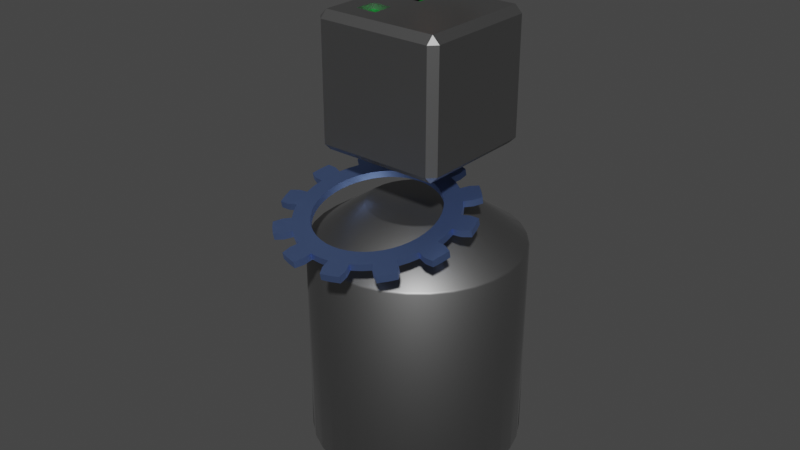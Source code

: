 # Source: bot1.blend  (saved by Blender 2.93.20; exported with 4.5.12 LTS)
import bpy
from mathutils import Matrix  # noqa: F401  (used for matrix-valued properties, if any)

bpy.ops.wm.read_factory_settings(use_empty=True)
scene = bpy.context.scene
scene.name = 'Scene'

# ---- collections
col_collection = bpy.data.collections.new('Collection'); scene.collection.children.link(col_collection)

# ---- materials (node trees are filled in below, after node groups)
mat_body = bpy.data.materials.new('Body')
mat_body.use_transparent_shadow = False
mat_button = bpy.data.materials.new('Button')
mat_button.use_transparent_shadow = False
mat_gear2 = bpy.data.materials.new('Gear2')
mat_gear2.use_transparent_shadow = False
mat_gear1 = bpy.data.materials.new('Gear1')
mat_gear1.use_transparent_shadow = False
mat_accents = bpy.data.materials.new('Accents')
mat_accents.use_transparent_shadow = False
mat_black = bpy.data.materials.new('Black')
mat_black.alpha_threshold = 0.0
mat_black.use_transparent_shadow = False
mat_black.line_color = (0.0, 0.0, 0.0, 1.0)

# ---- node groups
ng_auto_smooth = bpy.data.node_groups.new('Auto Smooth', 'GeometryNodeTree')
_s = ng_auto_smooth.interface.new_socket(name='Geometry', in_out='OUTPUT', socket_type='NodeSocketGeometry')
_s = ng_auto_smooth.interface.new_socket(name='Geometry', in_out='INPUT', socket_type='NodeSocketGeometry')
_s = ng_auto_smooth.interface.new_socket(name='Angle', in_out='INPUT', socket_type='NodeSocketFloat')
_s.subtype = 'ANGLE'
_s.min_value = 0.0
_s.max_value = 3.142
ng_auto_smooth.is_modifier = True
_N = ng_auto_smooth.nodes; _L = ng_auto_smooth.links
n0 = _N.new('NodeGroupOutput'); n0.name = 'Group Output'; n0.location = (480, -100)
n1 = _N.new('NodeGroupInput'); n1.name = 'Group Input'; n1.location = (-420, -300)
n2 = _N.new('NodeGroupInput'); n2.name = 'Group Input.001'; n2.location = (-60, -100)
n3 = _N.new('GeometryNodeSetShadeSmooth'); n3.name = 'Set Shade Smooth'; n3.location = (120, -100)
n3.domain = 'EDGE'
n4 = _N.new('GeometryNodeSetShadeSmooth'); n4.name = 'Set Shade Smooth.001'; n4.location = (300, -100)
n5 = _N.new('GeometryNodeInputMeshEdgeAngle'); n5.name = 'Edge Angle'; n5.location = (-420, -220)
n6 = _N.new('GeometryNodeInputEdgeSmooth'); n6.name = 'Is Edge Smooth'; n6.location = (-60, -160)
n7 = _N.new('GeometryNodeInputShadeSmooth'); n7.name = 'Is Face Smooth'; n7.location = (-240, -340)
n8 = _N.new('FunctionNodeBooleanMath'); n8.name = 'Boolean Math'; n8.location = (-60, -220)
n9 = _N.new('FunctionNodeCompare'); n9.name = 'Compare'; n9.location = (-240, -180)
n9.operation = 'LESS_EQUAL'
_L.new(n5.outputs[0], n9.inputs[0])
_L.new(n4.outputs[0], n0.inputs[0])
_L.new(n1.outputs[1], n9.inputs[1])
_L.new(n9.outputs[0], n8.inputs[0])
_L.new(n7.outputs[0], n8.inputs[1])
_L.new(n2.outputs[0], n3.inputs[0])
_L.new(n6.outputs[0], n3.inputs[1])
_L.new(n3.outputs[0], n4.inputs[0])
_L.new(n8.outputs[0], n3.inputs[2])
n0.is_active_output = True

# ---- material node trees
mat_body.use_nodes = True; mat_body.node_tree.nodes.clear()
_N = mat_body.node_tree.nodes; _L = mat_body.node_tree.links
n0 = _N.new('ShaderNodeBsdfPrincipled'); n0.name = 'Principled BSDF'; n0.location = (10, 300)
n0.distribution = 'GGX'
n0.subsurface_method = 'BURLEY'
n0.inputs[0].default_value = (0.2957, 0.2957, 0.2957, 1.0)
n0.inputs[1].default_value = 1.0
n0.inputs[3].default_value = 1.45
n0.inputs[27].default_value = (0.0, 0.0, 0.0, 1.0)
n0.inputs[28].default_value = 1.0
n1 = _N.new('ShaderNodeOutputMaterial'); n1.name = 'Material Output'; n1.location = (300, 300)
_L.new(n0.outputs[0], n1.inputs[0])
n1.is_active_output = True
mat_button.use_nodes = True; mat_button.node_tree.nodes.clear()
_N = mat_button.node_tree.nodes; _L = mat_button.node_tree.links
n0 = _N.new('ShaderNodeBsdfPrincipled'); n0.name = 'Principled BSDF'; n0.location = (10, 300)
n0.distribution = 'GGX'
n0.subsurface_method = 'BURLEY'
n0.inputs[0].default_value = (0.214, 0.214, 0.214, 1.0)
n0.inputs[1].default_value = 1.0
n0.inputs[3].default_value = 1.45
n0.inputs[27].default_value = (0.0, 0.0, 0.0, 1.0)
n0.inputs[28].default_value = 1.0
n1 = _N.new('ShaderNodeOutputMaterial'); n1.name = 'Material Output'; n1.location = (300, 300)
_L.new(n0.outputs[0], n1.inputs[0])
n1.is_active_output = True
mat_gear2.use_nodes = True; mat_gear2.node_tree.nodes.clear()
_N = mat_gear2.node_tree.nodes; _L = mat_gear2.node_tree.links
n0 = _N.new('ShaderNodeBsdfPrincipled'); n0.name = 'Principled BSDF'; n0.location = (10, 300)
n0.distribution = 'GGX'
n0.subsurface_method = 'BURLEY'
n0.inputs[0].default_value = (0.2509, 0.386, 0.8, 1.0)
n0.inputs[1].default_value = 1.0
n0.inputs[3].default_value = 1.45
n0.inputs[27].default_value = (0.0, 0.0, 0.0, 1.0)
n0.inputs[28].default_value = 1.0
n1 = _N.new('ShaderNodeOutputMaterial'); n1.name = 'Material Output'; n1.location = (300, 300)
_L.new(n0.outputs[0], n1.inputs[0])
n1.is_active_output = True
mat_gear1.use_nodes = True; mat_gear1.node_tree.nodes.clear()
_N = mat_gear1.node_tree.nodes; _L = mat_gear1.node_tree.links
n0 = _N.new('ShaderNodeBsdfPrincipled'); n0.name = 'Principled BSDF'; n0.location = (10, 300)
n0.distribution = 'GGX'
n0.subsurface_method = 'BURLEY'
n0.inputs[0].default_value = (0.2957, 0.1193, 0.04223, 1.0)
n0.inputs[1].default_value = 1.0
n0.inputs[3].default_value = 1.45
n0.inputs[27].default_value = (0.0, 0.0, 0.0, 1.0)
n0.inputs[28].default_value = 1.0
n1 = _N.new('ShaderNodeOutputMaterial'); n1.name = 'Material Output'; n1.location = (300, 300)
_L.new(n0.outputs[0], n1.inputs[0])
n1.is_active_output = True
mat_accents.use_nodes = True; mat_accents.node_tree.nodes.clear()
_N = mat_accents.node_tree.nodes; _L = mat_accents.node_tree.links
n0 = _N.new('ShaderNodeBsdfPrincipled'); n0.name = 'Principled BSDF'; n0.location = (10, 300)
n0.distribution = 'GGX'
n0.subsurface_method = 'BURLEY'
n0.inputs[0].default_value = (0.02408, 0.8689, 0.1238, 1.0)
n0.inputs[1].default_value = 1.0
n0.inputs[3].default_value = 1.45
n0.inputs[27].default_value = (0.0, 0.0, 0.0, 1.0)
n0.inputs[28].default_value = 1.0
n1 = _N.new('ShaderNodeOutputMaterial'); n1.name = 'Material Output'; n1.location = (300, 300)
_L.new(n0.outputs[0], n1.inputs[0])
n1.is_active_output = True
mat_black.use_nodes = True; mat_black.node_tree.nodes.clear()
_N = mat_black.node_tree.nodes; _L = mat_black.node_tree.links
n0 = _N.new('ShaderNodeOutputMaterial'); n0.name = 'Material Output'; n0.location = (300, 300)
n1 = _N.new('ShaderNodeBsdfPrincipled'); n1.name = 'Principled BSDF'; n1.location = (10, 300)
n1.distribution = 'GGX'
n1.subsurface_method = 'BURLEY'
n1.inputs[0].default_value = (0.0, 0.0, 0.0, 1.0)
n1.inputs[2].default_value = 0.4
n1.inputs[3].default_value = 1.45
n1.inputs[27].default_value = (0.0, 0.0, 0.0, 1.0)
n1.inputs[28].default_value = 1.0
_L.new(n1.outputs[0], n0.inputs[0])
n0.is_active_output = True

# ---- world
world_world = bpy.data.worlds.new('World'); scene.world = world_world
world_world.use_nodes = True; world_world.node_tree.nodes.clear()
_N = world_world.node_tree.nodes; _L = world_world.node_tree.links
n0 = _N.new('ShaderNodeOutputWorld'); n0.name = 'World Output'; n0.location = (300, 300)
n1 = _N.new('ShaderNodeBackground'); n1.name = 'Background'; n1.location = (10, 300)
n1.inputs[0].default_value = (0.05088, 0.05088, 0.05088, 1.0)
_L.new(n1.outputs[0], n0.inputs[0])
n0.is_active_output = True
world_world.color = (0.05088, 0.05088, 0.05088)
world_world.use_sun_shadow = False
world_world.sun_shadow_jitter_overblur = 0.0

# ---- meshes
me_cylinder_001 = bpy.data.meshes.new('Cylinder.001')
me_cylinder_001.from_pydata([(0.0, 0.1978, 0.07602), (0.0, 0.2, 0.08011), (0.0, 0.2, 0.4749), (0.0, 0.1978, 0.479), (0.03902, 0.1962, 0.08011), (0.03859, 0.194, 0.07602), (0.03859, 0.194, 0.479), (0.03902, 0.1962, 0.4749), (0.07654, 0.1848, 0.08011), (0.0757, 0.1828, 0.07602), (0.0757, 0.1828, 0.479), (0.07654, 0.1848, 0.4749), (0.1111, 0.1663, 0.08011), (0.1099, 0.1645, 0.07602), (0.1099, 0.1645, 0.479), (0.1111, 0.1663, 0.4749), (0.1414, 0.1414, 0.08011), (0.1399, 0.1399, 0.07602), (0.1399, 0.1399, 0.479), (0.1414, 0.1414, 0.4749), (0.1663, 0.1111, 0.08011), (0.1645, 0.1099, 0.07602), (0.1645, 0.1099, 0.479), (0.1663, 0.1111, 0.4749), (0.1848, 0.07654, 0.08011), (0.1828, 0.0757, 0.07602), (0.1828, 0.0757, 0.479), (0.1848, 0.07654, 0.4749), (0.1962, 0.03902, 0.08011), (0.194, 0.03859, 0.07602), (0.194, 0.03859, 0.479), (0.1962, 0.03902, 0.4749), (0.2, -8.742e-09, 0.08011), (0.1978, -8.647e-09, 0.07602), (0.1978, -8.647e-09, 0.479), (0.2, -8.742e-09, 0.4749), (0.1962, -0.03902, 0.08011), (0.194, -0.03859, 0.07602), (0.194, -0.03859, 0.479), (0.1962, -0.03902, 0.4749), (0.1848, -0.07654, 0.08011), (0.1828, -0.0757, 0.07602), (0.1828, -0.0757, 0.479), (0.1848, -0.07654, 0.4749), (0.1663, -0.1111, 0.08011), (0.1645, -0.1099, 0.07602), (0.1645, -0.1099, 0.479), (0.1663, -0.1111, 0.4749), (0.1414, -0.1414, 0.08011), (0.1399, -0.1399, 0.07602), (0.1399, -0.1399, 0.479), (0.1414, -0.1414, 0.4749), (0.1111, -0.1663, 0.08011), (0.1099, -0.1645, 0.07602), (0.1099, -0.1645, 0.479), (0.1111, -0.1663, 0.4749), (0.07654, -0.1848, 0.08011), (0.0757, -0.1828, 0.07602), (0.0757, -0.1828, 0.479), (0.07654, -0.1848, 0.4749), (0.03902, -0.1962, 0.08011), (0.03859, -0.194, 0.07602), (0.03859, -0.194, 0.479), (0.03902, -0.1962, 0.4749), (-1.748e-08, -0.2, 0.08011), (-1.729e-08, -0.1978, 0.07602), (-1.729e-08, -0.1978, 0.479), (-1.748e-08, -0.2, 0.4749), (-0.03902, -0.1962, 0.08011), (-0.03859, -0.194, 0.07602), (-0.03859, -0.194, 0.479), (-0.03902, -0.1962, 0.4749), (-0.07654, -0.1848, 0.08011), (-0.0757, -0.1828, 0.07602), (-0.0757, -0.1828, 0.479), (-0.07654, -0.1848, 0.4749), (-0.1111, -0.1663, 0.08011), (-0.1099, -0.1645, 0.07602), (-0.1099, -0.1645, 0.479), (-0.1111, -0.1663, 0.4749), (-0.1414, -0.1414, 0.08011), (-0.1399, -0.1399, 0.07602), (-0.1399, -0.1399, 0.479), (-0.1414, -0.1414, 0.4749), (-0.1663, -0.1111, 0.08011), (-0.1645, -0.1099, 0.07602), (-0.1645, -0.1099, 0.479), (-0.1663, -0.1111, 0.4749), (-0.1848, -0.07654, 0.08011), (-0.1828, -0.0757, 0.07602), (-0.1828, -0.0757, 0.479), (-0.1848, -0.07654, 0.4749), (-0.1962, -0.03902, 0.08011), (-0.194, -0.03859, 0.07602), (-0.194, -0.03859, 0.479), (-0.1962, -0.03902, 0.4749), (-0.2, 2.385e-09, 0.08011), (-0.1978, 2.359e-09, 0.07602), (-0.1978, 2.359e-09, 0.479), (-0.2, 2.385e-09, 0.4749), (-0.1962, 0.03902, 0.08011), (-0.194, 0.03859, 0.07602), (-0.194, 0.03859, 0.479), (-0.1962, 0.03902, 0.4749), (-0.1848, 0.07654, 0.08011), (-0.1828, 0.0757, 0.07602), (-0.1828, 0.0757, 0.479), (-0.1848, 0.07654, 0.4749), (-0.1663, 0.1111, 0.08011), (-0.1645, 0.1099, 0.07602), (-0.1645, 0.1099, 0.479), (-0.1663, 0.1111, 0.4749), (-0.1414, 0.1414, 0.08011), (-0.1399, 0.1399, 0.07602), (-0.1399, 0.1399, 0.479), (-0.1414, 0.1414, 0.4749), (-0.1111, 0.1663, 0.08011), (-0.1099, 0.1645, 0.07602), (-0.1099, 0.1645, 0.479), (-0.1111, 0.1663, 0.4749), (-0.07654, 0.1848, 0.08011), (-0.0757, 0.1828, 0.07602), (-0.0757, 0.1828, 0.479), (-0.07654, 0.1848, 0.4749), (-0.03902, 0.1962, 0.08011), (-0.03859, 0.194, 0.07602), (-0.03859, 0.194, 0.479), (-0.03902, 0.1962, 0.4749), (0.03688, 0.08903, 0.00752), (0.05354, 0.08013, 0.00752), (0.06814, 0.06814, 0.00752), (0.08013, 0.05354, 0.00752), (0.08903, 0.03688, 0.00752), (0.09451, 0.0188, 0.00752), (0.09637, -4.212e-09, 0.00752), (0.09451, -0.0188, 0.00752), (0.08903, -0.03688, 0.00752), (0.08013, -0.05354, 0.00752), (0.06814, -0.06814, 0.00752), (0.05354, -0.08013, 0.00752), (0.03688, -0.08903, 0.00752), (0.0188, -0.09451, 0.00752), (-8.425e-09, -0.09637, 0.00752), (-0.0188, -0.09451, 0.00752), (-0.03688, -0.08903, 0.00752), (-0.05354, -0.08013, 0.00752), (-0.06814, -0.06814, 0.00752), (-0.08013, -0.05354, 0.00752), (-0.08903, -0.03688, 0.00752), (-0.09451, -0.0188, 0.00752), (-0.0002716, -5.402e-05, 0.006047), (-0.09637, 1.149e-09, 0.00752), (-0.09451, 0.0188, 0.00752), (-0.08903, 0.03688, 0.00752), (-0.08013, 0.05354, 0.00752), (-0.06814, 0.06814, 0.00752), (-0.05354, 0.08013, 0.00752), (-0.03688, 0.08903, 0.00752), (-0.0188, 0.09451, 0.00752), (0.0, 0.09637, 0.00752), (0.0188, 0.09451, 0.00752), (-0.0188, 0.09451, 0.5475), (-0.03688, 0.08903, 0.5475), (-0.05354, 0.08013, 0.5475), (-0.06814, 0.06814, 0.5475), (-0.08013, 0.05354, 0.5475), (-0.08903, 0.03688, 0.5475), (-0.09451, 0.0188, 0.5475), (-0.09637, 1.149e-09, 0.5475), (-0.09451, -0.0188, 0.5475), (-0.08903, -0.03688, 0.5475), (-0.08013, -0.05354, 0.5475), (-7.921e-05, -5.292e-05, 0.5489), (-0.06814, -0.06814, 0.5475), (-0.05354, -0.08013, 0.5475), (-0.03688, -0.08903, 0.5475), (-0.0188, -0.09451, 0.5475), (-8.425e-09, -0.09637, 0.5475), (0.0188, -0.09451, 0.5475), (0.03688, -0.08903, 0.5475), (0.05354, -0.08013, 0.5475), (0.06814, -0.06814, 0.5475), (0.08013, -0.05354, 0.5475), (0.08903, -0.03688, 0.5475), (0.09451, -0.0188, 0.5475), (0.09637, -4.212e-09, 0.5475), (0.09451, 0.0188, 0.5475), (0.08903, 0.03688, 0.5475), (0.08013, 0.05354, 0.5475), (0.06814, 0.06814, 0.5475), (0.05354, 0.08013, 0.5475), (0.03688, 0.08903, 0.5475), (0.0188, 0.09451, 0.5475), (0.0, 0.09637, 0.5475), (-0.01786, 0.08979, 0.5489), (-9.313e-10, 0.09155, 0.5489), (-0.03503, 0.08458, 0.5489), (-0.05086, 0.07612, 0.5489), (-0.06473, 0.06473, 0.5489), (-0.07612, 0.05086, 0.5489), (-0.08458, 0.03503, 0.5489), (-0.08979, 0.01786, 0.5489), (-0.09155, 1.135e-09, 0.5489), (-0.08979, -0.01786, 0.5489), (-0.08458, -0.03503, 0.5489), (-0.07612, -0.05086, 0.5489), (-0.06473, -0.06473, 0.5489), (-0.05086, -0.07612, 0.5489), (-0.03503, -0.08458, 0.5489), (-0.01786, -0.08979, 0.5489), (-8.993e-09, -0.09155, 0.5489), (0.01786, -0.08979, 0.5489), (0.03503, -0.08458, 0.5489), (0.05086, -0.07612, 0.5489), (0.06473, -0.06473, 0.5489), (0.07612, -0.05086, 0.5489), (0.08458, -0.03503, 0.5489), (0.08979, -0.01786, 0.5489), (0.09155, -3.958e-09, 0.5489), (0.08979, 0.01786, 0.5489), (0.08458, 0.03503, 0.5489), (0.07612, 0.05086, 0.5489), (0.06473, 0.06473, 0.5489), (0.05086, 0.07612, 0.5489), (0.03503, 0.08458, 0.5489), (0.01786, 0.08979, 0.5489), (0.03503, 0.08458, 0.006047), (0.01786, 0.08979, 0.006047), (0.05086, 0.07612, 0.006047), (0.06473, 0.06473, 0.006047), (0.07612, 0.05086, 0.006047), (0.08458, 0.03503, 0.006047), (0.08979, 0.01786, 0.006047), (0.09155, -3.958e-09, 0.006047), (0.08979, -0.01786, 0.006047), (0.08458, -0.03503, 0.006047), (0.07612, -0.05086, 0.006047), (0.06473, -0.06473, 0.006047), (0.05086, -0.07612, 0.006047), (0.03503, -0.08458, 0.006047), (0.01786, -0.08979, 0.006047), (-9.051e-09, -0.09155, 0.006047), (-0.01786, -0.08979, 0.006047), (-0.03503, -0.08458, 0.006047), (-0.05086, -0.07612, 0.006047), (-0.06473, -0.06473, 0.006047), (-0.07612, -0.05086, 0.006047), (-0.08458, -0.03503, 0.006047), (-0.08979, -0.01786, 0.006047), (-0.09155, 1.135e-09, 0.006047), (-0.08979, 0.01786, 0.006047), (-0.08458, 0.03503, 0.006047), (-0.07612, 0.05086, 0.006047), (-0.06473, 0.06473, 0.006047), (-0.05086, 0.07612, 0.006047), (-0.03503, 0.08458, 0.006047), (-0.01786, 0.08979, 0.006047), (-9.313e-10, 0.09155, 0.006047)], [], [(191, 190, 14, 10), (8, 11, 15, 12), (124, 127, 2, 1), (1, 2, 7, 4), (12, 15, 19, 16), (128, 160, 5, 9), (190, 189, 18, 14), (16, 19, 23, 20), (129, 128, 9, 13), (189, 188, 22, 18), (20, 23, 27, 24), (130, 129, 13, 17), (188, 187, 26, 22), (24, 27, 31, 28), (131, 130, 17, 21), (187, 186, 30, 26), (28, 31, 35, 32), (132, 131, 21, 25), (186, 185, 34, 30), (32, 35, 39, 36), (133, 132, 25, 29), (185, 184, 38, 34), (36, 39, 43, 40), (134, 133, 29, 33), (184, 183, 42, 38), (40, 43, 47, 44), (135, 134, 33, 37), (183, 182, 46, 42), (44, 47, 51, 48), (136, 135, 37, 41), (182, 181, 50, 46), (48, 51, 55, 52), (137, 136, 41, 45), (181, 180, 54, 50), (52, 55, 59, 56), (138, 137, 45, 49), (180, 179, 58, 54), (56, 59, 63, 60), (139, 138, 49, 53), (179, 178, 62, 58), (60, 63, 67, 64), (140, 139, 53, 57), (178, 177, 66, 62), (64, 67, 71, 68), (141, 140, 57, 61), (177, 176, 70, 66), (68, 71, 75, 72), (142, 141, 61, 65), (176, 175, 74, 70), (72, 75, 79, 76), (143, 142, 65, 69), (175, 174, 78, 74), (76, 79, 83, 80), (144, 143, 69, 73), (174, 173, 82, 78), (80, 83, 87, 84), (145, 144, 73, 77), (173, 171, 86, 82), (84, 87, 91, 88), (146, 145, 77, 81), (171, 170, 90, 86), (88, 91, 95, 92), (147, 146, 81, 85), (170, 169, 94, 90), (92, 95, 99, 96), (148, 147, 85, 89), (169, 168, 98, 94), (96, 99, 103, 100), (149, 148, 89, 93), (168, 167, 102, 98), (100, 103, 107, 104), (151, 149, 93, 97), (167, 166, 106, 102), (104, 107, 111, 108), (152, 151, 97, 101), (166, 165, 110, 106), (108, 111, 115, 112), (153, 152, 101, 105), (165, 164, 114, 110), (112, 115, 119, 116), (154, 153, 105, 109), (164, 163, 118, 114), (116, 119, 123, 120), (155, 154, 109, 113), (163, 162, 122, 118), (120, 123, 127, 124), (156, 155, 113, 117), (162, 161, 126, 122), (157, 156, 117, 121), (193, 192, 6, 3), (158, 157, 121, 125), (4, 7, 11, 8), (161, 193, 3, 126), (159, 158, 125, 0), (192, 191, 10, 6), (1, 4, 5, 0), (7, 2, 3, 6), (4, 8, 9, 5), (11, 7, 6, 10), (8, 12, 13, 9), (15, 11, 10, 14), (12, 16, 17, 13), (19, 15, 14, 18), (16, 20, 21, 17), (23, 19, 18, 22), (20, 24, 25, 21), (27, 23, 22, 26), (24, 28, 29, 25), (31, 27, 26, 30), (28, 32, 33, 29), (35, 31, 30, 34), (32, 36, 37, 33), (39, 35, 34, 38), (36, 40, 41, 37), (43, 39, 38, 42), (40, 44, 45, 41), (47, 43, 42, 46), (44, 48, 49, 45), (51, 47, 46, 50), (48, 52, 53, 49), (55, 51, 50, 54), (52, 56, 57, 53), (59, 55, 54, 58), (56, 60, 61, 57), (63, 59, 58, 62), (60, 64, 65, 61), (67, 63, 62, 66), (64, 68, 69, 65), (71, 67, 66, 70), (68, 72, 73, 69), (75, 71, 70, 74), (72, 76, 77, 73), (79, 75, 74, 78), (76, 80, 81, 77), (83, 79, 78, 82), (80, 84, 85, 81), (87, 83, 82, 86), (84, 88, 89, 85), (91, 87, 86, 90), (88, 92, 93, 89), (95, 91, 90, 94), (92, 96, 97, 93), (99, 95, 94, 98), (96, 100, 101, 97), (103, 99, 98, 102), (100, 104, 105, 101), (107, 103, 102, 106), (104, 108, 109, 105), (111, 107, 106, 110), (108, 112, 113, 109), (115, 111, 110, 114), (112, 116, 117, 113), (119, 115, 114, 118), (116, 120, 121, 117), (123, 119, 118, 122), (120, 124, 125, 121), (127, 123, 122, 126), (124, 1, 0, 125), (2, 127, 126, 3), (160, 128, 226, 227), (128, 129, 228, 226), (129, 130, 229, 228), (130, 131, 230, 229), (131, 132, 231, 230), (132, 133, 232, 231), (133, 134, 233, 232), (134, 135, 234, 233), (135, 136, 235, 234), (136, 137, 236, 235), (137, 138, 237, 236), (138, 139, 238, 237), (139, 140, 239, 238), (140, 141, 240, 239), (141, 142, 241, 240), (142, 143, 242, 241), (143, 144, 243, 242), (144, 145, 244, 243), (145, 146, 245, 244), (146, 147, 246, 245), (147, 148, 247, 246), (148, 149, 248, 247), (149, 151, 249, 248), (151, 152, 250, 249), (152, 153, 251, 250), (153, 154, 252, 251), (154, 155, 253, 252), (155, 156, 254, 253), (156, 157, 255, 254), (157, 158, 256, 255), (158, 159, 257, 256), (159, 160, 227, 257), (193, 161, 194, 195), (161, 162, 196, 194), (162, 163, 197, 196), (163, 164, 198, 197), (164, 165, 199, 198), (165, 166, 200, 199), (166, 167, 201, 200), (167, 168, 202, 201), (168, 169, 203, 202), (169, 170, 204, 203), (170, 171, 205, 204), (171, 173, 206, 205), (173, 174, 207, 206), (174, 175, 208, 207), (175, 176, 209, 208), (176, 177, 210, 209), (177, 178, 211, 210), (178, 179, 212, 211), (179, 180, 213, 212), (180, 181, 214, 213), (181, 182, 215, 214), (182, 183, 216, 215), (183, 184, 217, 216), (184, 185, 218, 217), (185, 186, 219, 218), (186, 187, 220, 219), (187, 188, 221, 220), (188, 189, 222, 221), (189, 190, 223, 222), (190, 191, 224, 223), (191, 192, 225, 224), (192, 193, 195, 225), (160, 159, 0, 5), (172, 195, 194), (172, 194, 196), (172, 196, 197), (172, 197, 198), (172, 198, 199), (172, 199, 200), (172, 200, 201), (172, 201, 202), (172, 202, 203), (172, 203, 204), (172, 204, 205), (172, 205, 206), (172, 206, 207), (172, 207, 208), (172, 208, 209), (172, 209, 210), (172, 210, 211), (172, 211, 212), (172, 212, 213), (172, 213, 214), (172, 214, 215), (172, 215, 216), (172, 216, 217), (172, 217, 218), (172, 218, 219), (172, 219, 220), (172, 220, 221), (172, 221, 222), (172, 222, 223), (172, 223, 224), (172, 224, 225), (172, 225, 195), (150, 227, 226), (150, 226, 228), (150, 228, 229), (150, 229, 230), (150, 230, 231), (150, 231, 232), (150, 232, 233), (150, 233, 234), (150, 234, 235), (150, 235, 236), (150, 236, 237), (150, 237, 238), (150, 238, 239), (150, 239, 240), (150, 240, 241), (150, 241, 242), (150, 242, 243), (150, 243, 244), (150, 244, 245), (150, 245, 246), (150, 246, 247), (150, 247, 248), (150, 248, 249), (150, 249, 250), (150, 250, 251), (150, 251, 252), (150, 252, 253), (150, 253, 254), (150, 254, 255), (150, 255, 256), (150, 256, 257), (150, 257, 227)])
me_cylinder_001.polygons.foreach_set('use_smooth', [True] * 288)
_uv = me_cylinder_001.uv_layers.new(name='UVMap')
_uv.uv.foreach_set('vector', [0.2943, 0.3568, 0.3142, 0.3462, 0.3819, 0.4474, 0.3408, 0.4693, 0.9375, 0.5033, 0.9375, 0.9967, 0.9062, 0.9967, 0.9062, 0.5033, 0.03125, 0.5033, 0.03125, 0.9967, 0.0, 0.9967, 0.0, 0.5033, 1.0, 0.5033, 1.0, 0.9967, 0.9688, 0.9967, 0.9688, 0.5033, 0.9062, 0.5033, 0.9062, 0.9967, 0.875, 0.9967, 0.875, 0.5033, 0.7943, 0.3568, 0.7726, 0.3634, 0.7963, 0.4828, 0.8408, 0.4693, 0.3142, 0.3462, 0.3318, 0.3318, 0.4179, 0.4179, 0.3819, 0.4474, 0.875, 0.5033, 0.875, 0.9967, 0.8438, 0.9967, 0.8438, 0.5033, 0.8142, 0.3462, 0.7943, 0.3568, 0.8408, 0.4693, 0.8819, 0.4474, 0.3318, 0.3318, 0.3462, 0.3142, 0.4474, 0.3819, 0.4179, 0.4179, 0.8438, 0.5033, 0.8438, 0.9967, 0.8125, 0.9967, 0.8125, 0.5033, 0.8318, 0.3318, 0.8142, 0.3462, 0.8819, 0.4474, 0.9179, 0.4179, 0.3462, 0.3142, 0.3568, 0.2943, 0.4693, 0.3408, 0.4474, 0.3819, 0.8125, 0.5033, 0.8125, 0.9967, 0.7812, 0.9967, 0.7812, 0.5033, 0.8462, 0.3142, 0.8318, 0.3318, 0.9179, 0.4179, 0.9474, 0.3819, 0.3568, 0.2943, 0.3634, 0.2726, 0.4828, 0.2963, 0.4693, 0.3408, 0.7812, 0.5033, 0.7812, 0.9967, 0.75, 0.9967, 0.75, 0.5033, 0.8568, 0.2943, 0.8462, 0.3142, 0.9474, 0.3819, 0.9693, 0.3408, 0.3634, 0.2726, 0.3656, 0.25, 0.4874, 0.25, 0.4828, 0.2963, 0.75, 0.5033, 0.75, 0.9967, 0.7188, 0.9967, 0.7188, 0.5033, 0.8634, 0.2726, 0.8568, 0.2943, 0.9693, 0.3408, 0.9828, 0.2963, 0.3656, 0.25, 0.3634, 0.2274, 0.4828, 0.2037, 0.4874, 0.25, 0.7188, 0.5033, 0.7188, 0.9967, 0.6875, 0.9967, 0.6875, 0.5033, 0.8656, 0.25, 0.8634, 0.2726, 0.9828, 0.2963, 0.9874, 0.25, 0.3634, 0.2274, 0.3568, 0.2057, 0.4693, 0.1592, 0.4828, 0.2037, 0.6875, 0.5033, 0.6875, 0.9967, 0.6562, 0.9967, 0.6562, 0.5033, 0.8634, 0.2274, 0.8656, 0.25, 0.9874, 0.25, 0.9828, 0.2037, 0.3568, 0.2057, 0.3462, 0.1858, 0.4474, 0.1181, 0.4693, 0.1592, 0.6562, 0.5033, 0.6562, 0.9967, 0.625, 0.9967, 0.625, 0.5033, 0.8568, 0.2057, 0.8634, 0.2274, 0.9828, 0.2037, 0.9693, 0.1592, 0.3462, 0.1858, 0.3318, 0.1682, 0.4179, 0.08215, 0.4474, 0.1181, 0.625, 0.5033, 0.625, 0.9967, 0.5938, 0.9967, 0.5938, 0.5033, 0.8462, 0.1858, 0.8568, 0.2057, 0.9693, 0.1592, 0.9474, 0.1181, 0.3318, 0.1682, 0.3142, 0.1538, 0.3819, 0.05262, 0.4179, 0.08215, 0.5938, 0.5033, 0.5938, 0.9967, 0.5625, 0.9967, 0.5625, 0.5033, 0.8318, 0.1682, 0.8462, 0.1858, 0.9474, 0.1181, 0.9179, 0.08215, 0.3142, 0.1538, 0.2943, 0.1432, 0.3408, 0.03069, 0.3819, 0.05262, 0.5625, 0.5033, 0.5625, 0.9967, 0.5312, 0.9967, 0.5312, 0.5033, 0.8142, 0.1538, 0.8318, 0.1682, 0.9179, 0.08215, 0.8819, 0.05262, 0.2943, 0.1432, 0.2726, 0.1366, 0.2963, 0.01718, 0.3408, 0.03069, 0.5312, 0.5033, 0.5312, 0.9967, 0.5, 0.9967, 0.5, 0.5033, 0.7943, 0.1432, 0.8142, 0.1538, 0.8819, 0.05262, 0.8408, 0.03069, 0.2726, 0.1366, 0.25, 0.1344, 0.25, 0.01262, 0.2963, 0.01718, 0.5, 0.5033, 0.5, 0.9967, 0.4688, 0.9967, 0.4688, 0.5033, 0.7726, 0.1366, 0.7943, 0.1432, 0.8408, 0.03069, 0.7963, 0.01718, 0.25, 0.1344, 0.2274, 0.1366, 0.2037, 0.01718, 0.25, 0.01262, 0.4688, 0.5033, 0.4688, 0.9967, 0.4375, 0.9967, 0.4375, 0.5033, 0.75, 0.1344, 0.7726, 0.1366, 0.7963, 0.01718, 0.75, 0.01262, 0.2274, 0.1366, 0.2057, 0.1432, 0.1592, 0.03069, 0.2037, 0.01718, 0.4375, 0.5033, 0.4375, 0.9967, 0.4062, 0.9967, 0.4062, 0.5033, 0.7274, 0.1366, 0.75, 0.1344, 0.75, 0.01262, 0.7037, 0.01718, 0.2057, 0.1432, 0.1858, 0.1538, 0.1181, 0.05262, 0.1592, 0.03069, 0.4062, 0.5033, 0.4062, 0.9967, 0.375, 0.9967, 0.375, 0.5033, 0.7057, 0.1432, 0.7274, 0.1366, 0.7037, 0.01718, 0.6592, 0.03069, 0.1858, 0.1538, 0.1682, 0.1682, 0.08215, 0.08215, 0.1181, 0.05262, 0.375, 0.5033, 0.375, 0.9967, 0.3438, 0.9967, 0.3438, 0.5033, 0.6858, 0.1538, 0.7057, 0.1432, 0.6592, 0.03069, 0.6181, 0.05262, 0.1682, 0.1682, 0.1538, 0.1858, 0.05262, 0.1181, 0.08215, 0.08215, 0.3438, 0.5033, 0.3438, 0.9967, 0.3125, 0.9967, 0.3125, 0.5033, 0.6682, 0.1682, 0.6858, 0.1538, 0.6181, 0.05262, 0.5821, 0.08215, 0.1538, 0.1858, 0.1432, 0.2057, 0.03069, 0.1592, 0.05262, 0.1181, 0.3125, 0.5033, 0.3125, 0.9967, 0.2812, 0.9967, 0.2812, 0.5033, 0.6538, 0.1858, 0.6682, 0.1682, 0.5821, 0.08215, 0.5526, 0.1181, 0.1432, 0.2057, 0.1366, 0.2274, 0.01718, 0.2037, 0.03069, 0.1592, 0.2812, 0.5033, 0.2812, 0.9967, 0.25, 0.9967, 0.25, 0.5033, 0.6432, 0.2057, 0.6538, 0.1858, 0.5526, 0.1181, 0.5307, 0.1592, 0.1366, 0.2274, 0.1344, 0.25, 0.01262, 0.25, 0.01718, 0.2037, 0.25, 0.5033, 0.25, 0.9967, 0.2188, 0.9967, 0.2188, 0.5033, 0.6366, 0.2274, 0.6432, 0.2057, 0.5307, 0.1592, 0.5172, 0.2037, 0.1344, 0.25, 0.1366, 0.2726, 0.01718, 0.2963, 0.01262, 0.25, 0.2188, 0.5033, 0.2188, 0.9967, 0.1875, 0.9967, 0.1875, 0.5033, 0.6344, 0.25, 0.6366, 0.2274, 0.5172, 0.2037, 0.5126, 0.25, 0.1366, 0.2726, 0.1432, 0.2943, 0.03069, 0.3408, 0.01718, 0.2963, 0.1875, 0.5033, 0.1875, 0.9967, 0.1563, 0.9967, 0.1562, 0.5033, 0.6366, 0.2726, 0.6344, 0.25, 0.5126, 0.25, 0.5172, 0.2963, 0.1432, 0.2943, 0.1538, 0.3142, 0.05262, 0.3819, 0.03069, 0.3408, 0.1563, 0.5033, 0.1562, 0.9967, 0.125, 0.9967, 0.125, 0.5033, 0.6432, 0.2943, 0.6366, 0.2726, 0.5172, 0.2963, 0.5307, 0.3408, 0.1538, 0.3142, 0.1682, 0.3318, 0.08215, 0.4179, 0.05262, 0.3819, 0.125, 0.5033, 0.125, 0.9967, 0.09375, 0.9967, 0.09375, 0.5033, 0.6538, 0.3142, 0.6432, 0.2943, 0.5307, 0.3408, 0.5526, 0.3819, 0.1682, 0.3318, 0.1858, 0.3462, 0.1181, 0.4474, 0.08215, 0.4179, 0.09375, 0.5033, 0.09375, 0.9967, 0.0625, 0.9967, 0.0625, 0.5033, 0.6682, 0.3318, 0.6538, 0.3142, 0.5526, 0.3819, 0.5821, 0.4179, 0.1858, 0.3462, 0.2057, 0.3568, 0.1592, 0.4693, 0.1181, 0.4474, 0.0625, 0.5033, 0.0625, 0.9967, 0.03125, 0.9967, 0.03125, 0.5033, 0.6858, 0.3462, 0.6682, 0.3318, 0.5821, 0.4179, 0.6181, 0.4474, 0.2057, 0.3568, 0.2274, 0.3634, 0.2037, 0.4828, 0.1592, 0.4693, 0.7057, 0.3568, 0.6858, 0.3462, 0.6181, 0.4474, 0.6592, 0.4693, 0.25, 0.3656, 0.2726, 0.3634, 0.2963, 0.4828, 0.25, 0.4874, 0.7274, 0.3634, 0.7057, 0.3568, 0.6592, 0.4693, 0.7037, 0.4828, 0.9688, 0.5033, 0.9688, 0.9967, 0.9375, 0.9967, 0.9375, 0.5033, 0.2274, 0.3634, 0.25, 0.3656, 0.25, 0.4874, 0.2037, 0.4828, 0.75, 0.3656, 0.7274, 0.3634, 0.7037, 0.4828, 0.75, 0.4874, 0.2726, 0.3634, 0.2943, 0.3568, 0.3408, 0.4693, 0.2963, 0.4828, 0.75, 0.49, 0.7968, 0.4854, 0.7963, 0.4828, 0.75, 0.4874, 0.2968, 0.4854, 0.25, 0.49, 0.25, 0.4874, 0.2963, 0.4828, 0.7968, 0.4854, 0.8418, 0.4717, 0.8408, 0.4693, 0.7963, 0.4828, 0.3418, 0.4717, 0.2968, 0.4854, 0.2963, 0.4828, 0.3408, 0.4693, 0.8418, 0.4717, 0.8833, 0.4496, 0.8819, 0.4474, 0.8408, 0.4693, 0.3833, 0.4496, 0.3418, 0.4717, 0.3408, 0.4693, 0.3819, 0.4474, 0.8833, 0.4496, 0.9197, 0.4197, 0.9179, 0.4179, 0.8819, 0.4474, 0.4197, 0.4197, 0.3833, 0.4496, 0.3819, 0.4474, 0.4179, 0.4179, 0.9197, 0.4197, 0.9496, 0.3833, 0.9474, 0.3819, 0.9179, 0.4179, 0.4496, 0.3833, 0.4197, 0.4197, 0.4179, 0.4179, 0.4474, 0.3819, 0.9496, 0.3833, 0.9717, 0.3418, 0.9693, 0.3408, 0.9474, 0.3819, 0.4717, 0.3418, 0.4496, 0.3833, 0.4474, 0.3819, 0.4693, 0.3408, 0.9717, 0.3418, 0.9854, 0.2968, 0.9828, 0.2963, 0.9693, 0.3408, 0.4854, 0.2968, 0.4717, 0.3418, 0.4693, 0.3408, 0.4828, 0.2963, 0.9854, 0.2968, 0.99, 0.25, 0.9874, 0.25, 0.9828, 0.2963, 0.49, 0.25, 0.4854, 0.2968, 0.4828, 0.2963, 0.4874, 0.25, 0.99, 0.25, 0.9854, 0.2032, 0.9828, 0.2037, 0.9874, 0.25, 0.4854, 0.2032, 0.49, 0.25, 0.4874, 0.25, 0.4828, 0.2037, 0.9854, 0.2032, 0.9717, 0.1582, 0.9693, 0.1592, 0.9828, 0.2037, 0.4717, 0.1582, 0.4854, 0.2032, 0.4828, 0.2037, 0.4693, 0.1592, 0.9717, 0.1582, 0.9496, 0.1167, 0.9474, 0.1181, 0.9693, 0.1592, 0.4496, 0.1167, 0.4717, 0.1582, 0.4693, 0.1592, 0.4474, 0.1181, 0.9496, 0.1167, 0.9197, 0.08029, 0.9179, 0.08215, 0.9474, 0.1181, 0.4197, 0.08029, 0.4496, 0.1167, 0.4474, 0.1181, 0.4179, 0.08215, 0.9197, 0.08029, 0.8833, 0.05045, 0.8819, 0.05262, 0.9179, 0.08215, 0.3833, 0.05045, 0.4197, 0.08029, 0.4179, 0.08215, 0.3819, 0.05262, 0.8833, 0.05045, 0.8418, 0.02827, 0.8408, 0.03069, 0.8819, 0.05262, 0.3418, 0.02827, 0.3833, 0.05045, 0.3819, 0.05262, 0.3408, 0.03069, 0.8418, 0.02827, 0.7968, 0.01461, 0.7963, 0.01718, 0.8408, 0.03069, 0.2968, 0.01461, 0.3418, 0.02827, 0.3408, 0.03069, 0.2963, 0.01718, 0.7968, 0.01461, 0.75, 0.01, 0.75, 0.01262, 0.7963, 0.01718, 0.25, 0.01, 0.2968, 0.01461, 0.2963, 0.01718, 0.25, 0.01262, 0.75, 0.01, 0.7032, 0.01461, 0.7037, 0.01718, 0.75, 0.01262, 0.2032, 0.01461, 0.25, 0.01, 0.25, 0.01262, 0.2037, 0.01718, 0.7032, 0.01461, 0.6582, 0.02827, 0.6592, 0.03069, 0.7037, 0.01718, 0.1582, 0.02827, 0.2032, 0.01461, 0.2037, 0.01718, 0.1592, 0.03069, 0.6582, 0.02827, 0.6167, 0.05045, 0.6181, 0.05262, 0.6592, 0.03069, 0.1167, 0.05045, 0.1582, 0.02827, 0.1592, 0.03069, 0.1181, 0.05262, 0.6167, 0.05045, 0.5803, 0.08029, 0.5821, 0.08215, 0.6181, 0.05262, 0.08029, 0.08029, 0.1167, 0.05045, 0.1181, 0.05262, 0.08215, 0.08215, 0.5803, 0.08029, 0.5504, 0.1167, 0.5526, 0.1181, 0.5821, 0.08215, 0.05045, 0.1167, 0.08029, 0.08029, 0.08215, 0.08215, 0.05262, 0.1181, 0.5504, 0.1167, 0.5283, 0.1582, 0.5307, 0.1592, 0.5526, 0.1181, 0.02827, 0.1582, 0.05045, 0.1167, 0.05262, 0.1181, 0.03069, 0.1592, 0.5283, 0.1582, 0.5146, 0.2032, 0.5172, 0.2037, 0.5307, 0.1592, 0.01461, 0.2032, 0.02827, 0.1582, 0.03069, 0.1592, 0.01718, 0.2037, 0.5146, 0.2032, 0.51, 0.25, 0.5126, 0.25, 0.5172, 0.2037, 0.01, 0.25, 0.01461, 0.2032, 0.01718, 0.2037, 0.01262, 0.25, 0.51, 0.25, 0.5146, 0.2968, 0.5172, 0.2963, 0.5126, 0.25, 0.01461, 0.2968, 0.01, 0.25, 0.01262, 0.25, 0.01718, 0.2963, 0.5146, 0.2968, 0.5283, 0.3418, 0.5307, 0.3408, 0.5172, 0.2963, 0.02827, 0.3418, 0.01461, 0.2968, 0.01718, 0.2963, 0.03069, 0.3408, 0.5283, 0.3418, 0.5504, 0.3833, 0.5526, 0.3819, 0.5307, 0.3408, 0.05045, 0.3833, 0.02827, 0.3418, 0.03069, 0.3408, 0.05262, 0.3819, 0.5504, 0.3833, 0.5803, 0.4197, 0.5821, 0.4179, 0.5526, 0.3819, 0.08029, 0.4197, 0.05045, 0.3833, 0.05262, 0.3819, 0.08215, 0.4179, 0.5803, 0.4197, 0.6167, 0.4496, 0.6181, 0.4474, 0.5821, 0.4179, 0.1167, 0.4496, 0.08029, 0.4197, 0.08215, 0.4179, 0.1181, 0.4474, 0.6167, 0.4496, 0.6582, 0.4717, 0.6592, 0.4693, 0.6181, 0.4474, 0.1582, 0.4717, 0.1167, 0.4496, 0.1181, 0.4474, 0.1592, 0.4693, 0.6582, 0.4717, 0.7032, 0.4854, 0.7037, 0.4828, 0.6592, 0.4693, 0.2032, 0.4854, 0.1582, 0.4717, 0.1592, 0.4693, 0.2037, 0.4828, 0.7032, 0.4854, 0.75, 0.49, 0.75, 0.4874, 0.7037, 0.4828, 0.25, 0.49, 0.2032, 0.4854, 0.2037, 0.4828, 0.25, 0.4874, 0.7726, 0.3634, 0.7943, 0.3568, 0.792, 0.3515, 0.7714, 0.3577, 0.7943, 0.3568, 0.8142, 0.3462, 0.811, 0.3413, 0.792, 0.3515, 0.8142, 0.3462, 0.8318, 0.3318, 0.8277, 0.3277, 0.811, 0.3413, 0.8318, 0.3318, 0.8462, 0.3142, 0.8413, 0.311, 0.8277, 0.3277, 0.8462, 0.3142, 0.8568, 0.2943, 0.8515, 0.292, 0.8413, 0.311, 0.8568, 0.2943, 0.8634, 0.2726, 0.8577, 0.2714, 0.8515, 0.292, 0.8634, 0.2726, 0.8656, 0.25, 0.8599, 0.25, 0.8577, 0.2714, 0.8656, 0.25, 0.8634, 0.2274, 0.8577, 0.2286, 0.8599, 0.25, 0.8634, 0.2274, 0.8568, 0.2057, 0.8515, 0.208, 0.8577, 0.2286, 0.8568, 0.2057, 0.8462, 0.1858, 0.8413, 0.189, 0.8515, 0.208, 0.8462, 0.1858, 0.8318, 0.1682, 0.8277, 0.1723, 0.8413, 0.189, 0.8318, 0.1682, 0.8142, 0.1538, 0.811, 0.1587, 0.8277, 0.1723, 0.8142, 0.1538, 0.7943, 0.1432, 0.792, 0.1485, 0.811, 0.1587, 0.7943, 0.1432, 0.7726, 0.1366, 0.7714, 0.1423, 0.792, 0.1485, 0.7726, 0.1366, 0.75, 0.1344, 0.75, 0.1401, 0.7714, 0.1423, 0.75, 0.1344, 0.7274, 0.1366, 0.7286, 0.1423, 0.75, 0.1401, 0.7274, 0.1366, 0.7057, 0.1432, 0.708, 0.1485, 0.7286, 0.1423, 0.7057, 0.1432, 0.6858, 0.1538, 0.689, 0.1587, 0.708, 0.1485, 0.6858, 0.1538, 0.6682, 0.1682, 0.6723, 0.1723, 0.689, 0.1587, 0.6682, 0.1682, 0.6538, 0.1858, 0.6587, 0.189, 0.6723, 0.1723, 0.6538, 0.1858, 0.6432, 0.2057, 0.6485, 0.208, 0.6587, 0.189, 0.6432, 0.2057, 0.6366, 0.2274, 0.6423, 0.2286, 0.6485, 0.208, 0.6366, 0.2274, 0.6344, 0.25, 0.6401, 0.25, 0.6423, 0.2286, 0.6344, 0.25, 0.6366, 0.2726, 0.6423, 0.2714, 0.6401, 0.25, 0.6366, 0.2726, 0.6432, 0.2943, 0.6485, 0.292, 0.6423, 0.2714, 0.6432, 0.2943, 0.6538, 0.3142, 0.6587, 0.311, 0.6485, 0.292, 0.6538, 0.3142, 0.6682, 0.3318, 0.6723, 0.3277, 0.6587, 0.311, 0.6682, 0.3318, 0.6858, 0.3462, 0.689, 0.3413, 0.6723, 0.3277, 0.6858, 0.3462, 0.7057, 0.3568, 0.708, 0.3515, 0.689, 0.3413, 0.7057, 0.3568, 0.7274, 0.3634, 0.7286, 0.3577, 0.708, 0.3515, 0.7274, 0.3634, 0.75, 0.3656, 0.75, 0.3599, 0.7286, 0.3577, 0.75, 0.3656, 0.7726, 0.3634, 0.7714, 0.3577, 0.75, 0.3599, 0.25, 0.3656, 0.2274, 0.3634, 0.2286, 0.3577, 0.25, 0.3599, 0.2274, 0.3634, 0.2057, 0.3568, 0.208, 0.3515, 0.2286, 0.3577, 0.2057, 0.3568, 0.1858, 0.3462, 0.189, 0.3413, 0.208, 0.3515, 0.1858, 0.3462, 0.1682, 0.3318, 0.1723, 0.3277, 0.189, 0.3413, 0.1682, 0.3318, 0.1538, 0.3142, 0.1587, 0.311, 0.1723, 0.3277, 0.1538, 0.3142, 0.1432, 0.2943, 0.1485, 0.292, 0.1587, 0.311, 0.1432, 0.2943, 0.1366, 0.2726, 0.1423, 0.2714, 0.1485, 0.292, 0.1366, 0.2726, 0.1344, 0.25, 0.1401, 0.25, 0.1423, 0.2714, 0.1344, 0.25, 0.1366, 0.2274, 0.1423, 0.2286, 0.1401, 0.25, 0.1366, 0.2274, 0.1432, 0.2057, 0.1485, 0.208, 0.1423, 0.2286, 0.1432, 0.2057, 0.1538, 0.1858, 0.1587, 0.189, 0.1485, 0.208, 0.1538, 0.1858, 0.1682, 0.1682, 0.1723, 0.1723, 0.1587, 0.189, 0.1682, 0.1682, 0.1858, 0.1538, 0.189, 0.1587, 0.1723, 0.1723, 0.1858, 0.1538, 0.2057, 0.1432, 0.208, 0.1485, 0.189, 0.1587, 0.2057, 0.1432, 0.2274, 0.1366, 0.2286, 0.1423, 0.208, 0.1485, 0.2274, 0.1366, 0.25, 0.1344, 0.25, 0.1401, 0.2286, 0.1423, 0.25, 0.1344, 0.2726, 0.1366, 0.2714, 0.1423, 0.25, 0.1401, 0.2726, 0.1366, 0.2943, 0.1432, 0.292, 0.1485, 0.2714, 0.1423, 0.2943, 0.1432, 0.3142, 0.1538, 0.311, 0.1587, 0.292, 0.1485, 0.3142, 0.1538, 0.3318, 0.1682, 0.3277, 0.1723, 0.311, 0.1587, 0.3318, 0.1682, 0.3462, 0.1858, 0.3413, 0.189, 0.3277, 0.1723, 0.3462, 0.1858, 0.3568, 0.2057, 0.3515, 0.208, 0.3413, 0.189, 0.3568, 0.2057, 0.3634, 0.2274, 0.3577, 0.2286, 0.3515, 0.208, 0.3634, 0.2274, 0.3656, 0.25, 0.3599, 0.25, 0.3577, 0.2286, 0.3656, 0.25, 0.3634, 0.2726, 0.3577, 0.2714, 0.3599, 0.25, 0.3634, 0.2726, 0.3568, 0.2943, 0.3515, 0.292, 0.3577, 0.2714, 0.3568, 0.2943, 0.3462, 0.3142, 0.3413, 0.311, 0.3515, 0.292, 0.3462, 0.3142, 0.3318, 0.3318, 0.3277, 0.3277, 0.3413, 0.311, 0.3318, 0.3318, 0.3142, 0.3462, 0.311, 0.3413, 0.3277, 0.3277, 0.3142, 0.3462, 0.2943, 0.3568, 0.292, 0.3515, 0.311, 0.3413, 0.2943, 0.3568, 0.2726, 0.3634, 0.2714, 0.3577, 0.292, 0.3515, 0.2726, 0.3634, 0.25, 0.3656, 0.25, 0.3599, 0.2714, 0.3577, 0.7726, 0.3634, 0.75, 0.3656, 0.75, 0.4874, 0.7963, 0.4828, 0.25, 0.2511, 0.25, 0.3599, 0.2286, 0.3577, 0.2498, 0.2511, 0.2286, 0.3577, 0.208, 0.3515, 0.2496, 0.251, 0.208, 0.3515, 0.189, 0.3413, 0.2494, 0.2509, 0.189, 0.3413, 0.1723, 0.3277, 0.2492, 0.2508, 0.1723, 0.3277, 0.1587, 0.311, 0.2491, 0.2506, 0.1587, 0.311, 0.1485, 0.292, 0.249, 0.2504, 0.1485, 0.292, 0.1423, 0.2714, 0.2489, 0.2502, 0.1423, 0.2714, 0.1401, 0.25, 0.2489, 0.25, 0.1401, 0.25, 0.1423, 0.2286, 0.2489, 0.2498, 0.1423, 0.2286, 0.1485, 0.208, 0.249, 0.2496, 0.1485, 0.208, 0.1587, 0.189, 0.2491, 0.2494, 0.1587, 0.189, 0.1723, 0.1723, 0.2492, 0.2492, 0.1723, 0.1723, 0.189, 0.1587, 0.2494, 0.2491, 0.189, 0.1587, 0.208, 0.1485, 0.2496, 0.249, 0.208, 0.1485, 0.2286, 0.1423, 0.2498, 0.2489, 0.2286, 0.1423, 0.25, 0.1401, 0.25, 0.2489, 0.25, 0.1401, 0.2714, 0.1423, 0.2502, 0.2489, 0.2714, 0.1423, 0.292, 0.1485, 0.2504, 0.249, 0.292, 0.1485, 0.311, 0.1587, 0.2506, 0.2491, 0.311, 0.1587, 0.3277, 0.1723, 0.2508, 0.2492, 0.3277, 0.1723, 0.3413, 0.189, 0.2509, 0.2494, 0.3413, 0.189, 0.3515, 0.208, 0.251, 0.2496, 0.3515, 0.208, 0.3577, 0.2286, 0.2511, 0.2498, 0.3577, 0.2286, 0.3599, 0.25, 0.2511, 0.25, 0.3599, 0.25, 0.3577, 0.2714, 0.2511, 0.2502, 0.3577, 0.2714, 0.3515, 0.292, 0.251, 0.2504, 0.3515, 0.292, 0.3413, 0.311, 0.2509, 0.2506, 0.3413, 0.311, 0.3277, 0.3277, 0.2508, 0.2508, 0.3277, 0.3277, 0.311, 0.3413, 0.2506, 0.2509, 0.311, 0.3413, 0.292, 0.3515, 0.2504, 0.251, 0.292, 0.3515, 0.2714, 0.3577, 0.2502, 0.2511, 0.2714, 0.3577, 0.25, 0.3599, 0.7508, 0.2538, 0.7714, 0.3577, 0.792, 0.3515, 0.7515, 0.2536, 0.792, 0.3515, 0.811, 0.3413, 0.7521, 0.2532, 0.811, 0.3413, 0.8277, 0.3277, 0.7527, 0.2527, 0.8277, 0.3277, 0.8413, 0.311, 0.7532, 0.2521, 0.8413, 0.311, 0.8515, 0.292, 0.7536, 0.2515, 0.8515, 0.292, 0.8577, 0.2714, 0.7538, 0.2508, 0.8577, 0.2714, 0.8599, 0.25, 0.7539, 0.25, 0.8599, 0.25, 0.8577, 0.2286, 0.7538, 0.2492, 0.8577, 0.2286, 0.8515, 0.208, 0.7536, 0.2485, 0.8515, 0.208, 0.8413, 0.189, 0.7532, 0.2479, 0.8413, 0.189, 0.8277, 0.1723, 0.7527, 0.2473, 0.8277, 0.1723, 0.811, 0.1587, 0.7521, 0.2468, 0.811, 0.1587, 0.792, 0.1485, 0.7515, 0.2464, 0.792, 0.1485, 0.7714, 0.1423, 0.7508, 0.2462, 0.7714, 0.1423, 0.75, 0.1401, 0.75, 0.2461, 0.75, 0.1401, 0.7286, 0.1423, 0.7492, 0.2462, 0.7286, 0.1423, 0.708, 0.1485, 0.7485, 0.2464, 0.708, 0.1485, 0.689, 0.1587, 0.7479, 0.2468, 0.689, 0.1587, 0.6723, 0.1723, 0.7473, 0.2473, 0.6723, 0.1723, 0.6587, 0.189, 0.7468, 0.2479, 0.6587, 0.189, 0.6485, 0.208, 0.7464, 0.2485, 0.6485, 0.208, 0.6423, 0.2286, 0.7462, 0.2492, 0.6423, 0.2286, 0.6401, 0.25, 0.7461, 0.25, 0.6401, 0.25, 0.6423, 0.2714, 0.7462, 0.2508, 0.6423, 0.2714, 0.6485, 0.292, 0.7464, 0.2515, 0.6485, 0.292, 0.6587, 0.311, 0.7468, 0.2521, 0.6587, 0.311, 0.6723, 0.3277, 0.7473, 0.2527, 0.6723, 0.3277, 0.689, 0.3413, 0.7479, 0.2532, 0.689, 0.3413, 0.708, 0.3515, 0.7485, 0.2536, 0.708, 0.3515, 0.7286, 0.3577, 0.7492, 0.2538, 0.7286, 0.3577, 0.75, 0.3599, 0.75, 0.2539, 0.75, 0.3599, 0.7714, 0.3577])
me_cylinder_001.materials.append(mat_body)
me_cylinder_001.use_remesh_fix_poles = True
me_cylinder_001.use_remesh_preserve_attributes = False
me_cylinder_001.update()
me_cube_002 = bpy.data.meshes.new('Cube.002')
me_cube_002.from_pydata([(-0.2131, -0.02845, 0.2713), (-0.2131, -0.03798, 0.2808), (-0.2131, -0.03798, 0.3377), (-0.2131, -0.02845, 0.3473), (-0.2131, 0.03798, 0.2808), (-0.2131, 0.02845, 0.2713), (-0.2131, 0.02845, 0.3473), (-0.2131, 0.03798, 0.3377), (-0.189, -0.03798, 0.2808), (-0.189, -0.02845, 0.2713), (-0.189, -0.02845, 0.3473), (-0.189, -0.03798, 0.3377), (-0.189, 0.02845, 0.2713), (-0.189, 0.03798, 0.2808), (-0.189, 0.03798, 0.3377), (-0.189, 0.02845, 0.3473)], [], [(8, 11, 2, 1), (15, 6, 3, 10), (0, 1, 2, 3, 6, 7, 4, 5), (4, 7, 14, 13), (12, 5, 4, 13), (6, 15, 14, 7), (0, 9, 8, 1), (10, 3, 2, 11), (5, 12, 9, 0)])
_uv = me_cube_002.uv_layers.new(name='UVMap')
_uv.uv.foreach_set('vector', [0.4064, 0.75, 0.5936, 0.75, 0.5936, 1.0, 0.4064, 1.0, 0.625, 0.5314, 0.875, 0.5314, 0.875, 0.7186, 0.625, 0.7186, 0.375, 0.03138, 0.4064, 0.0, 0.5936, 0.0, 0.625, 0.03138, 0.625, 0.2186, 0.5936, 0.25, 0.4064, 0.25, 0.375, 0.2186, 0.4064, 0.25, 0.5936, 0.25, 0.5936, 0.5, 0.4064, 0.5, 0.375, 0.5314, 0.125, 0.5314, 0.125, 0.5, 0.375, 0.5, 0.625, 0.25, 0.625, 0.5, 0.5936, 0.5, 0.5936, 0.25, 0.125, 0.7186, 0.375, 0.7186, 0.375, 0.75, 0.125, 0.75, 0.625, 0.75, 0.625, 1.0, 0.5936, 1.0, 0.5936, 0.75, 0.125, 0.5314, 0.375, 0.5314, 0.375, 0.7186, 0.125, 0.7186])
me_cube_002.materials.append(mat_button)
me_cube_002.use_remesh_fix_poles = True
me_cube_002.use_remesh_preserve_attributes = False
me_cube_002.update()
me_gear = bpy.data.meshes.new('Gear')
me_gear.from_pydata([(0.1139, 0.001417, -0.006353), (0.1129, 0.01593, -0.003117), (0.11, 0.03019, 6.336e-05), (0.1052, 0.04397, 0.003134), (0.1465, 0.001417, -0.006353), (0.1452, 0.02008, -0.002193), (0.1415, 0.03842, 0.001897), (0.1353, 0.05612, 0.005845), (0.1614, 0.02215, -0.00173), (0.1572, 0.04253, 0.002813), (0.1504, 0.0622, 0.007201), (0.1766, 0.02994, 6.437e-06), (0.1729, 0.04664, 0.00373), (0.1676, 0.06291, 0.007357), (0.1139, -0.001417, 0.006354), (0.1129, 0.0131, 0.00959), (0.11, 0.02736, 0.01277), (0.1052, 0.04113, 0.01584), (0.1465, -0.001417, 0.006354), (0.1452, 0.01724, 0.01051), (0.1415, 0.03558, 0.0146), (0.1353, 0.05329, 0.01855), (0.1614, 0.01932, 0.01098), (0.1572, 0.03969, 0.01552), (0.1504, 0.05937, 0.01991), (0.1766, 0.02711, 0.01271), (0.1729, 0.04381, 0.01644), (0.1676, 0.06007, 0.02006), (0.09866, 0.05701, 0.006043), (0.09038, 0.0691, 0.008739), (0.08055, 0.08004, 0.01118), (0.06935, 0.08963, 0.01332), (0.1268, 0.0729, 0.009585), (0.1162, 0.08844, 0.01305), (0.1036, 0.1025, 0.01619), (0.08916, 0.1148, 0.01894), (0.1291, 0.09811, 0.01521), (0.1151, 0.1137, 0.01869), (0.09907, 0.1274, 0.02175), (0.1383, 0.1123, 0.01837), (0.1266, 0.125, 0.0212), (0.1136, 0.1364, 0.02375), (0.09866, 0.05418, 0.01875), (0.09038, 0.06627, 0.02145), (0.08055, 0.07721, 0.02389), (0.06935, 0.0868, 0.02602), (0.1268, 0.07006, 0.02229), (0.1162, 0.08561, 0.02576), (0.1036, 0.09967, 0.02889), (0.08916, 0.112, 0.03164), (0.1291, 0.09528, 0.02792), (0.1151, 0.1109, 0.0314), (0.09907, 0.1246, 0.03445), (0.1383, 0.1095, 0.03108), (0.1266, 0.1221, 0.0339), (0.1136, 0.1336, 0.03646), (0.05696, 0.09771, 0.01512), (0.0436, 0.1041, 0.01655), (0.02948, 0.1088, 0.01759), (0.01487, 0.1117, 0.01823), (0.07323, 0.1252, 0.02125), (0.05605, 0.1335, 0.0231), (0.03791, 0.1395, 0.02444), (0.01912, 0.1432, 0.02525), (0.06228, 0.1482, 0.02637), (0.04212, 0.1548, 0.02786), (0.02124, 0.1589, 0.02876), (0.063, 0.165, 0.03011), (0.04633, 0.1702, 0.03128), (0.02922, 0.1738, 0.03208), (0.05696, 0.09488, 0.02783), (0.0436, 0.1013, 0.02926), (0.02948, 0.106, 0.0303), (0.01487, 0.1088, 0.03093), (0.07323, 0.1224, 0.03396), (0.05605, 0.1307, 0.0358), (0.03791, 0.1367, 0.03714), (0.01912, 0.1403, 0.03796), (0.06228, 0.1453, 0.03908), (0.04212, 0.152, 0.04057), (0.02124, 0.1561, 0.04147), (0.063, 0.1621, 0.04282), (0.04633, 0.1674, 0.04399), (0.02922, 0.171, 0.04479), (-3.548e-09, 0.1126, 0.01844), (-0.01487, 0.1117, 0.01823), (-0.02948, 0.1088, 0.01759), (-0.0436, 0.1041, 0.01655), (-3.548e-09, 0.1444, 0.02552), (-0.01912, 0.1432, 0.02525), (-0.03791, 0.1395, 0.02444), (-0.05605, 0.1335, 0.0231), (-0.02124, 0.1589, 0.02876), (-0.04212, 0.1548, 0.02786), (-0.06228, 0.1482, 0.02637), (-0.02922, 0.1738, 0.03208), (-0.04633, 0.1702, 0.03128), (-0.063, 0.165, 0.03011), (-3.548e-09, 0.1098, 0.03115), (-0.01487, 0.1088, 0.03093), (-0.02948, 0.106, 0.0303), (-0.0436, 0.1013, 0.02926), (-3.548e-09, 0.1415, 0.03823), (-0.01912, 0.1403, 0.03796), (-0.03791, 0.1367, 0.03714), (-0.05605, 0.1307, 0.0358), (-0.02124, 0.1561, 0.04147), (-0.04212, 0.152, 0.04057), (-0.06228, 0.1453, 0.03908), (-0.02922, 0.171, 0.04479), (-0.04633, 0.1674, 0.04399), (-0.063, 0.1621, 0.04282), (-0.05696, 0.09771, 0.01512), (-0.06935, 0.08963, 0.01332), (-0.08055, 0.08004, 0.01118), (-0.09038, 0.0691, 0.008739), (-0.07323, 0.1252, 0.02125), (-0.08916, 0.1148, 0.01894), (-0.1036, 0.1025, 0.01619), (-0.1162, 0.08844, 0.01305), (-0.09907, 0.1274, 0.02175), (-0.1151, 0.1137, 0.01869), (-0.1291, 0.09811, 0.01521), (-0.1136, 0.1364, 0.02375), (-0.1266, 0.125, 0.0212), (-0.1383, 0.1123, 0.01837), (-0.05696, 0.09488, 0.02783), (-0.06935, 0.0868, 0.02602), (-0.08055, 0.07721, 0.02389), (-0.09038, 0.06627, 0.02145), (-0.07323, 0.1224, 0.03396), (-0.08916, 0.112, 0.03164), (-0.1036, 0.09967, 0.02889), (-0.1162, 0.08561, 0.02576), (-0.09907, 0.1246, 0.03445), (-0.1151, 0.1109, 0.0314), (-0.1291, 0.09528, 0.02792), (-0.1136, 0.1336, 0.03646), (-0.1266, 0.1221, 0.0339), (-0.1383, 0.1095, 0.03108), (-0.09866, 0.05701, 0.006043), (-0.1052, 0.04397, 0.003134), (-0.11, 0.03019, 6.336e-05), (-0.1129, 0.01593, -0.003117), (-0.1268, 0.0729, 0.009585), (-0.1353, 0.05612, 0.005845), (-0.1415, 0.03842, 0.001897), (-0.1452, 0.02008, -0.002193), (-0.1504, 0.0622, 0.007201), (-0.1572, 0.04253, 0.002813), (-0.1614, 0.02215, -0.00173), (-0.1676, 0.06291, 0.007357), (-0.1729, 0.04664, 0.00373), (-0.1766, 0.02994, 6.437e-06), (-0.09866, 0.05418, 0.01875), (-0.1052, 0.04113, 0.01584), (-0.11, 0.02736, 0.01277), (-0.1129, 0.0131, 0.00959), (-0.1268, 0.07006, 0.02229), (-0.1353, 0.05329, 0.01855), (-0.1415, 0.03558, 0.0146), (-0.1452, 0.01724, 0.01051), (-0.1504, 0.05937, 0.01991), (-0.1572, 0.03969, 0.01552), (-0.1614, 0.01932, 0.01098), (-0.1676, 0.06007, 0.02006), (-0.1729, 0.04381, 0.01644), (-0.1766, 0.02711, 0.01271), (-0.1139, 0.001417, -0.006353), (-0.1129, -0.0131, -0.00959), (-0.11, -0.02736, -0.01277), (-0.1052, -0.04113, -0.01584), (-0.1465, 0.001417, -0.006353), (-0.1452, -0.01724, -0.01051), (-0.1415, -0.03558, -0.0146), (-0.1353, -0.05329, -0.01855), (-0.1614, -0.01932, -0.01098), (-0.1572, -0.03969, -0.01552), (-0.1504, -0.05937, -0.01991), (-0.1766, -0.02711, -0.01271), (-0.1729, -0.04381, -0.01644), (-0.1676, -0.06007, -0.02006), (-0.1139, -0.001417, 0.006354), (-0.1129, -0.01593, 0.003118), (-0.11, -0.03019, -6.288e-05), (-0.1052, -0.04397, -0.003134), (-0.1465, -0.001417, 0.006354), (-0.1452, -0.02008, 0.002193), (-0.1415, -0.03842, -0.001896), (-0.1353, -0.05612, -0.005845), (-0.1614, -0.02215, 0.001731), (-0.1572, -0.04253, -0.002813), (-0.1504, -0.0622, -0.0072), (-0.1766, -0.02994, -5.96e-06), (-0.1729, -0.04664, -0.00373), (-0.1676, -0.06291, -0.007357), (-0.09866, -0.05418, -0.01875), (-0.09038, -0.06627, -0.02145), (-0.08055, -0.07721, -0.02388), (-0.06935, -0.0868, -0.02602), (-0.1268, -0.07006, -0.02229), (-0.1162, -0.08561, -0.02576), (-0.1036, -0.09967, -0.02889), (-0.08916, -0.112, -0.03164), (-0.1291, -0.09528, -0.02791), (-0.1151, -0.1109, -0.0314), (-0.09907, -0.1246, -0.03445), (-0.1383, -0.1095, -0.03108), (-0.1266, -0.1221, -0.0339), (-0.1136, -0.1336, -0.03646), (-0.09866, -0.05701, -0.006042), (-0.09038, -0.0691, -0.008739), (-0.08055, -0.08004, -0.01118), (-0.06935, -0.08963, -0.01332), (-0.1268, -0.0729, -0.009584), (-0.1162, -0.08844, -0.01305), (-0.1036, -0.1025, -0.01619), (-0.08916, -0.1148, -0.01894), (-0.1291, -0.09811, -0.01521), (-0.1151, -0.1137, -0.01869), (-0.09907, -0.1274, -0.02175), (-0.1383, -0.1123, -0.01837), (-0.1266, -0.125, -0.02119), (-0.1136, -0.1364, -0.02375), (-0.05696, -0.09488, -0.02782), (-0.0436, -0.1013, -0.02926), (-0.02948, -0.106, -0.0303), (-0.01487, -0.1088, -0.03093), (-0.07323, -0.1224, -0.03396), (-0.05605, -0.1307, -0.0358), (-0.03791, -0.1367, -0.03714), (-0.01912, -0.1403, -0.03796), (-0.06228, -0.1453, -0.03908), (-0.04212, -0.152, -0.04056), (-0.02124, -0.1561, -0.04147), (-0.063, -0.1621, -0.04282), (-0.04633, -0.1674, -0.04399), (-0.02922, -0.171, -0.04479), (-0.05696, -0.09771, -0.01512), (-0.0436, -0.1041, -0.01655), (-0.02948, -0.1088, -0.01759), (-0.01487, -0.1117, -0.01823), (-0.07323, -0.1252, -0.02125), (-0.05605, -0.1335, -0.0231), (-0.03791, -0.1395, -0.02444), (-0.01912, -0.1432, -0.02525), (-0.06228, -0.1482, -0.02637), (-0.04212, -0.1548, -0.02786), (-0.02124, -0.1589, -0.02876), (-0.063, -0.165, -0.03011), (-0.04633, -0.1702, -0.03128), (-0.02922, -0.1738, -0.03208), (-3.548e-09, -0.1098, -0.03115), (0.01487, -0.1088, -0.03093), (0.02948, -0.106, -0.0303), (0.0436, -0.1013, -0.02926), (-3.548e-09, -0.1415, -0.03823), (0.01912, -0.1403, -0.03796), (0.03791, -0.1367, -0.03714), (0.05605, -0.1307, -0.0358), (0.02124, -0.1561, -0.04147), (0.04212, -0.152, -0.04056), (0.06228, -0.1453, -0.03908), (0.02922, -0.171, -0.04479), (0.04633, -0.1674, -0.04399), (0.063, -0.1621, -0.04282), (-3.548e-09, -0.1126, -0.01844), (0.01487, -0.1117, -0.01823), (0.02948, -0.1088, -0.01759), (0.0436, -0.1041, -0.01655), (-3.548e-09, -0.1444, -0.02552), (0.01912, -0.1432, -0.02525), (0.03791, -0.1395, -0.02444), (0.05605, -0.1335, -0.0231), (0.02124, -0.1589, -0.02876), (0.04212, -0.1548, -0.02786), (0.06228, -0.1482, -0.02637), (0.02922, -0.1738, -0.03208), (0.04633, -0.1702, -0.03128), (0.063, -0.165, -0.03011), (0.05696, -0.09488, -0.02782), (0.06935, -0.0868, -0.02602), (0.08055, -0.07721, -0.02388), (0.09038, -0.06627, -0.02145), (0.07323, -0.1224, -0.03396), (0.08916, -0.112, -0.03164), (0.1036, -0.09967, -0.02889), (0.1162, -0.08561, -0.02576), (0.09907, -0.1246, -0.03445), (0.1151, -0.1109, -0.0314), (0.1291, -0.09528, -0.02791), (0.1136, -0.1336, -0.03646), (0.1266, -0.1221, -0.0339), (0.1383, -0.1095, -0.03108), (0.05696, -0.09771, -0.01512), (0.06935, -0.08963, -0.01332), (0.08055, -0.08004, -0.01118), (0.09038, -0.0691, -0.008739), (0.07323, -0.1252, -0.02125), (0.08916, -0.1148, -0.01894), (0.1036, -0.1025, -0.01619), (0.1162, -0.08844, -0.01305), (0.09907, -0.1274, -0.02175), (0.1151, -0.1137, -0.01869), (0.1291, -0.09811, -0.01521), (0.1136, -0.1364, -0.02375), (0.1266, -0.125, -0.02119), (0.1383, -0.1123, -0.01837), (0.09866, -0.05418, -0.01875), (0.1052, -0.04113, -0.01584), (0.11, -0.02736, -0.01277), (0.1129, -0.0131, -0.00959), (0.1268, -0.07006, -0.02229), (0.1353, -0.05329, -0.01855), (0.1415, -0.03558, -0.0146), (0.1452, -0.01724, -0.01051), (0.1504, -0.05937, -0.01991), (0.1572, -0.03969, -0.01552), (0.1614, -0.01932, -0.01098), (0.1676, -0.06007, -0.02006), (0.1729, -0.04381, -0.01644), (0.1766, -0.02711, -0.01271), (0.09866, -0.05701, -0.006042), (0.1052, -0.04397, -0.003134), (0.11, -0.03019, -6.288e-05), (0.1129, -0.01593, 0.003118), (0.1268, -0.0729, -0.009584), (0.1353, -0.05612, -0.005845), (0.1415, -0.03842, -0.001896), (0.1452, -0.02008, 0.002193), (0.1504, -0.0622, -0.0072), (0.1572, -0.04253, -0.002813), (0.1614, -0.02215, 0.001731), (0.1676, -0.06291, -0.007357), (0.1729, -0.04664, -0.00373), (0.1766, -0.02994, -5.96e-06)], [], [(4, 0, 1, 5), (5, 1, 2, 6), (6, 2, 3, 7), (8, 5, 6, 9), (9, 6, 7, 10), (11, 8, 9, 12), (12, 9, 10, 13), (14, 18, 19, 15), (15, 19, 20, 16), (16, 20, 21, 17), (19, 22, 23, 20), (20, 23, 24, 21), (22, 25, 26, 23), (23, 26, 27, 24), (18, 4, 5, 19), (19, 5, 8, 22), (22, 8, 11, 25), (25, 11, 12, 26), (26, 12, 13, 27), (27, 13, 10, 24), (24, 10, 7, 21), (32, 28, 29, 33), (33, 29, 30, 34), (34, 30, 31, 35), (36, 33, 34, 37), (37, 34, 35, 38), (39, 36, 37, 40), (40, 37, 38, 41), (42, 46, 47, 43), (43, 47, 48, 44), (44, 48, 49, 45), (47, 50, 51, 48), (48, 51, 52, 49), (50, 53, 54, 51), (51, 54, 55, 52), (46, 32, 33, 47), (47, 33, 36, 50), (50, 36, 39, 53), (53, 39, 40, 54), (54, 40, 41, 55), (55, 41, 38, 52), (52, 38, 35, 49), (3, 28, 32, 7), (7, 32, 46, 21), (21, 46, 42, 17), (60, 56, 57, 61), (61, 57, 58, 62), (62, 58, 59, 63), (64, 61, 62, 65), (65, 62, 63, 66), (67, 64, 65, 68), (68, 65, 66, 69), (70, 74, 75, 71), (71, 75, 76, 72), (72, 76, 77, 73), (75, 78, 79, 76), (76, 79, 80, 77), (78, 81, 82, 79), (79, 82, 83, 80), (74, 60, 61, 75), (75, 61, 64, 78), (78, 64, 67, 81), (81, 67, 68, 82), (82, 68, 69, 83), (83, 69, 66, 80), (80, 66, 63, 77), (31, 56, 60, 35), (35, 60, 74, 49), (49, 74, 70, 45), (88, 84, 85, 89), (89, 85, 86, 90), (90, 86, 87, 91), (92, 89, 90, 93), (93, 90, 91, 94), (95, 92, 93, 96), (96, 93, 94, 97), (98, 102, 103, 99), (99, 103, 104, 100), (100, 104, 105, 101), (103, 106, 107, 104), (104, 107, 108, 105), (106, 109, 110, 107), (107, 110, 111, 108), (102, 88, 89, 103), (103, 89, 92, 106), (106, 92, 95, 109), (109, 95, 96, 110), (110, 96, 97, 111), (111, 97, 94, 108), (108, 94, 91, 105), (59, 84, 88, 63), (63, 88, 102, 77), (77, 102, 98, 73), (116, 112, 113, 117), (117, 113, 114, 118), (118, 114, 115, 119), (120, 117, 118, 121), (121, 118, 119, 122), (123, 120, 121, 124), (124, 121, 122, 125), (126, 130, 131, 127), (127, 131, 132, 128), (128, 132, 133, 129), (131, 134, 135, 132), (132, 135, 136, 133), (134, 137, 138, 135), (135, 138, 139, 136), (130, 116, 117, 131), (131, 117, 120, 134), (134, 120, 123, 137), (137, 123, 124, 138), (138, 124, 125, 139), (139, 125, 122, 136), (136, 122, 119, 133), (87, 112, 116, 91), (91, 116, 130, 105), (105, 130, 126, 101), (144, 140, 141, 145), (145, 141, 142, 146), (146, 142, 143, 147), (148, 145, 146, 149), (149, 146, 147, 150), (151, 148, 149, 152), (152, 149, 150, 153), (154, 158, 159, 155), (155, 159, 160, 156), (156, 160, 161, 157), (159, 162, 163, 160), (160, 163, 164, 161), (162, 165, 166, 163), (163, 166, 167, 164), (158, 144, 145, 159), (159, 145, 148, 162), (162, 148, 151, 165), (165, 151, 152, 166), (166, 152, 153, 167), (167, 153, 150, 164), (164, 150, 147, 161), (115, 140, 144, 119), (119, 144, 158, 133), (133, 158, 154, 129), (172, 168, 169, 173), (173, 169, 170, 174), (174, 170, 171, 175), (176, 173, 174, 177), (177, 174, 175, 178), (179, 176, 177, 180), (180, 177, 178, 181), (182, 186, 187, 183), (183, 187, 188, 184), (184, 188, 189, 185), (187, 190, 191, 188), (188, 191, 192, 189), (190, 193, 194, 191), (191, 194, 195, 192), (186, 172, 173, 187), (187, 173, 176, 190), (190, 176, 179, 193), (193, 179, 180, 194), (194, 180, 181, 195), (195, 181, 178, 192), (192, 178, 175, 189), (143, 168, 172, 147), (147, 172, 186, 161), (161, 186, 182, 157), (200, 196, 197, 201), (201, 197, 198, 202), (202, 198, 199, 203), (204, 201, 202, 205), (205, 202, 203, 206), (207, 204, 205, 208), (208, 205, 206, 209), (210, 214, 215, 211), (211, 215, 216, 212), (212, 216, 217, 213), (215, 218, 219, 216), (216, 219, 220, 217), (218, 221, 222, 219), (219, 222, 223, 220), (214, 200, 201, 215), (215, 201, 204, 218), (218, 204, 207, 221), (221, 207, 208, 222), (222, 208, 209, 223), (223, 209, 206, 220), (220, 206, 203, 217), (171, 196, 200, 175), (175, 200, 214, 189), (189, 214, 210, 185), (228, 224, 225, 229), (229, 225, 226, 230), (230, 226, 227, 231), (232, 229, 230, 233), (233, 230, 231, 234), (235, 232, 233, 236), (236, 233, 234, 237), (238, 242, 243, 239), (239, 243, 244, 240), (240, 244, 245, 241), (243, 246, 247, 244), (244, 247, 248, 245), (246, 249, 250, 247), (247, 250, 251, 248), (242, 228, 229, 243), (243, 229, 232, 246), (246, 232, 235, 249), (249, 235, 236, 250), (250, 236, 237, 251), (251, 237, 234, 248), (248, 234, 231, 245), (199, 224, 228, 203), (203, 228, 242, 217), (217, 242, 238, 213), (256, 252, 253, 257), (257, 253, 254, 258), (258, 254, 255, 259), (260, 257, 258, 261), (261, 258, 259, 262), (263, 260, 261, 264), (264, 261, 262, 265), (266, 270, 271, 267), (267, 271, 272, 268), (268, 272, 273, 269), (271, 274, 275, 272), (272, 275, 276, 273), (274, 277, 278, 275), (275, 278, 279, 276), (270, 256, 257, 271), (271, 257, 260, 274), (274, 260, 263, 277), (277, 263, 264, 278), (278, 264, 265, 279), (279, 265, 262, 276), (276, 262, 259, 273), (227, 252, 256, 231), (231, 256, 270, 245), (245, 270, 266, 241), (284, 280, 281, 285), (285, 281, 282, 286), (286, 282, 283, 287), (288, 285, 286, 289), (289, 286, 287, 290), (291, 288, 289, 292), (292, 289, 290, 293), (294, 298, 299, 295), (295, 299, 300, 296), (296, 300, 301, 297), (299, 302, 303, 300), (300, 303, 304, 301), (302, 305, 306, 303), (303, 306, 307, 304), (298, 284, 285, 299), (299, 285, 288, 302), (302, 288, 291, 305), (305, 291, 292, 306), (306, 292, 293, 307), (307, 293, 290, 304), (304, 290, 287, 301), (255, 280, 284, 259), (259, 284, 298, 273), (273, 298, 294, 269), (312, 308, 309, 313), (313, 309, 310, 314), (314, 310, 311, 315), (316, 313, 314, 317), (317, 314, 315, 318), (319, 316, 317, 320), (320, 317, 318, 321), (322, 326, 327, 323), (323, 327, 328, 324), (324, 328, 329, 325), (327, 330, 331, 328), (328, 331, 332, 329), (330, 333, 334, 331), (331, 334, 335, 332), (326, 312, 313, 327), (327, 313, 316, 330), (330, 316, 319, 333), (333, 319, 320, 334), (334, 320, 321, 335), (335, 321, 318, 332), (332, 318, 315, 329), (283, 308, 312, 287), (287, 312, 326, 301), (301, 326, 322, 297), (311, 0, 4, 315), (315, 4, 18, 329), (329, 18, 14, 325), (294, 280, 255, 269), (269, 255, 254, 268), (268, 254, 253, 267), (267, 253, 252, 266), (266, 252, 227, 241), (241, 227, 226, 240), (226, 225, 239, 240), (225, 224, 238, 239), (238, 224, 199, 213), (213, 199, 198, 212), (212, 198, 197, 211), (211, 197, 196, 210), (210, 196, 171, 185), (185, 171, 170, 184), (170, 169, 183, 184), (169, 168, 182, 183), (182, 168, 143, 157), (157, 143, 142, 156), (156, 142, 141, 155), (155, 141, 140, 154), (154, 140, 115, 129), (129, 115, 114, 128), (114, 113, 127, 128), (113, 112, 126, 127), (126, 112, 87, 101), (101, 87, 86, 100), (100, 86, 85, 99), (99, 85, 84, 98), (98, 84, 59, 73), (73, 59, 58, 72), (58, 57, 71, 72), (57, 56, 70, 71), (70, 56, 31, 45), (45, 31, 30, 44), (44, 30, 29, 43), (43, 29, 28, 42), (42, 28, 3, 17), (17, 3, 2, 16), (2, 1, 15, 16), (1, 0, 14, 15), (311, 325, 14, 0), (325, 311, 310, 324), (324, 310, 309, 323), (323, 309, 308, 322), (322, 308, 283, 297), (297, 283, 282, 296), (282, 281, 295, 296), (281, 280, 294, 295)])
me_gear.polygons.foreach_set('use_smooth', [True] * 336)
me_gear.materials.append(mat_gear2)
me_gear.use_remesh_fix_poles = True
me_gear.use_remesh_preserve_attributes = False
me_gear.update()
me_gear_002 = bpy.data.meshes.new('Gear.002')
me_gear_002.from_pydata([(0.05362, 0.004855, -0.01024), (0.05203, 0.01125, -0.01303), (0.04954, 0.01743, -0.01565), (0.04621, 0.02329, -0.01805), (0.06901, 0.006613, -0.01236), (0.06696, 0.01484, -0.01595), (0.06377, 0.02278, -0.01932), (0.05948, 0.03031, -0.0224), (0.07443, 0.01663, -0.01741), (0.07088, 0.02546, -0.02115), (0.06611, 0.03383, -0.02457), (0.08104, 0.02091, -0.01993), (0.07799, 0.02813, -0.02298), (0.0742, 0.03507, -0.02583), (0.0541, 0.007451, -0.004574), (0.05251, 0.01385, -0.007366), (0.05003, 0.02003, -0.009985), (0.04669, 0.02589, -0.01238), (0.06949, 0.009209, -0.00669), (0.06745, 0.01743, -0.01028), (0.06425, 0.02538, -0.01365), (0.05996, 0.03291, -0.01673), (0.07491, 0.01922, -0.01174), (0.07136, 0.02805, -0.01548), (0.0666, 0.03642, -0.01891), (0.08152, 0.02351, -0.01426), (0.07848, 0.03073, -0.01731), (0.07468, 0.03767, -0.02016), (0.04208, 0.02873, -0.02019), (0.03722, 0.03365, -0.02203), (0.03172, 0.03798, -0.02355), (0.02568, 0.04164, -0.0247), (0.05417, 0.03731, -0.02515), (0.04792, 0.04364, -0.02752), (0.04086, 0.0492, -0.02946), (0.03309, 0.0539, -0.03095), (0.05328, 0.04863, -0.03026), (0.04542, 0.05482, -0.03242), (0.03679, 0.06004, -0.03408), (0.05654, 0.05544, -0.03365), (0.04999, 0.06043, -0.03538), (0.04297, 0.06482, -0.0368), (0.04256, 0.03132, -0.01452), (0.0377, 0.03625, -0.01636), (0.03221, 0.04058, -0.01788), (0.02616, 0.04423, -0.01904), (0.05465, 0.0399, -0.01948), (0.04841, 0.04624, -0.02185), (0.04134, 0.0518, -0.0238), (0.03357, 0.0565, -0.02529), (0.05376, 0.05123, -0.02459), (0.04591, 0.05741, -0.02675), (0.03727, 0.06263, -0.02841), (0.05702, 0.05803, -0.02799), (0.05047, 0.06302, -0.02971), (0.04345, 0.06742, -0.03113), (0.01919, 0.04456, -0.02549), (0.01238, 0.04669, -0.02589), (0.00534, 0.04801, -0.02589), (-0.00179, 0.04848, -0.0255), (0.02475, 0.05766, -0.03196), (0.01598, 0.0604, -0.03247), (0.006935, 0.06209, -0.03248), (-0.002233, 0.0627, -0.03197), (0.01778, 0.06726, -0.03577), (0.007733, 0.06914, -0.03577), (-0.002454, 0.06981, -0.03521), (0.01682, 0.07476, -0.03912), (0.00853, 0.07618, -0.03906), (0.0001598, 0.07686, -0.03866), (0.01968, 0.04715, -0.01982), (0.01286, 0.04929, -0.02022), (0.005824, 0.0506, -0.02022), (-0.001307, 0.05107, -0.01983), (0.02523, 0.06025, -0.02629), (0.01646, 0.063, -0.0268), (0.007418, 0.06469, -0.02681), (-0.00175, 0.0653, -0.0263), (0.01827, 0.06986, -0.0301), (0.008216, 0.07173, -0.0301), (-0.001971, 0.07241, -0.02954), (0.0173, 0.07736, -0.03345), (0.009013, 0.07878, -0.03339), (0.0006429, 0.07946, -0.03299), (-0.008894, 0.0481, -0.02472), (-0.01585, 0.04687, -0.02356), (-0.02254, 0.04482, -0.02205), (-0.02885, 0.04198, -0.02022), (-0.01137, 0.06221, -0.03097), (-0.02031, 0.06063, -0.02949), (-0.02891, 0.058, -0.02755), (-0.03702, 0.05435, -0.02518), (-0.02254, 0.06752, -0.03245), (-0.0321, 0.06459, -0.03029), (-0.04111, 0.06053, -0.02767), (-0.02747, 0.0737, -0.03486), (-0.03528, 0.07118, -0.03304), (-0.04275, 0.06796, -0.03093), (-0.008411, 0.05069, -0.01905), (-0.01537, 0.04947, -0.01789), (-0.02206, 0.04742, -0.01639), (-0.02836, 0.04458, -0.01455), (-0.01088, 0.06481, -0.0253), (-0.01983, 0.06323, -0.02382), (-0.02843, 0.06059, -0.02188), (-0.03654, 0.05694, -0.01951), (-0.02206, 0.07011, -0.02678), (-0.03161, 0.06718, -0.02462), (-0.04062, 0.06313, -0.022), (-0.02699, 0.0763, -0.02919), (-0.0348, 0.07377, -0.02737), (-0.04227, 0.07055, -0.02526), (-0.03467, 0.0384, -0.01808), (-0.03989, 0.03414, -0.01569), (-0.04445, 0.02928, -0.01307), (-0.04824, 0.02389, -0.01028), (-0.0445, 0.04975, -0.02244), (-0.05122, 0.04427, -0.01936), (-0.05707, 0.03802, -0.01599), (-0.06195, 0.03109, -0.01241), (-0.05689, 0.04933, -0.02119), (-0.06339, 0.04238, -0.01746), (-0.06881, 0.03469, -0.01347), (-0.06447, 0.05255, -0.02202), (-0.0697, 0.04675, -0.01892), (-0.07428, 0.04049, -0.01566), (-0.03418, 0.041, -0.01241), (-0.03941, 0.03674, -0.01002), (-0.04396, 0.03187, -0.007401), (-0.04776, 0.02649, -0.00461), (-0.04402, 0.05234, -0.01677), (-0.05074, 0.04687, -0.01369), (-0.05659, 0.04061, -0.01033), (-0.06147, 0.03368, -0.006737), (-0.05641, 0.05193, -0.01552), (-0.06291, 0.04498, -0.01179), (-0.06833, 0.03728, -0.007801), (-0.06398, 0.05515, -0.01635), (-0.06922, 0.04935, -0.01325), (-0.0738, 0.04309, -0.009994), (-0.05121, 0.01807, -0.00736), (-0.05331, 0.01192, -0.004364), (-0.05451, 0.005543, -0.001342), (-0.05477, -0.0009511, 0.001654), (-0.06578, 0.02361, -0.008653), (-0.06848, 0.0157, -0.004802), (-0.07001, 0.007498, -0.0009162), (-0.07035, -0.000852, 0.002936), (-0.07606, 0.01758, -0.00502), (-0.07776, 0.008475, -0.0007032), (-0.07814, -0.0008025, 0.003578), (-0.08425, 0.01697, -0.00404), (-0.08551, 0.009452, -0.0004901), (-0.08596, 0.001834, 0.003037), (-0.05073, 0.02067, -0.001692), (-0.05283, 0.01452, 0.001304), (-0.05402, 0.008139, 0.004326), (-0.05429, 0.001645, 0.007322), (-0.06529, 0.0262, -0.002985), (-0.06799, 0.01829, 0.0008667), (-0.06953, 0.01009, 0.004752), (-0.06987, 0.001744, 0.008605), (-0.07558, 0.02018, 0.000648), (-0.07728, 0.01107, 0.004965), (-0.07766, 0.001793, 0.009246), (-0.08377, 0.01956, 0.001629), (-0.08503, 0.01205, 0.005178), (-0.08548, 0.004429, 0.008705), (-0.0541, -0.007451, 0.004574), (-0.05251, -0.01385, 0.007367), (-0.05003, -0.02003, 0.009985), (-0.04669, -0.02589, 0.01238), (-0.06949, -0.009209, 0.00669), (-0.06745, -0.01743, 0.01028), (-0.06425, -0.02538, 0.01365), (-0.05996, -0.03291, 0.01673), (-0.07491, -0.01922, 0.01174), (-0.07136, -0.02805, 0.01548), (-0.0666, -0.03642, 0.01891), (-0.08152, -0.02351, 0.01426), (-0.07848, -0.03073, 0.01731), (-0.07468, -0.03767, 0.02016), (-0.05362, -0.004855, 0.01024), (-0.05203, -0.01125, 0.01303), (-0.04954, -0.01743, 0.01565), (-0.04621, -0.02329, 0.01805), (-0.06901, -0.006613, 0.01236), (-0.06696, -0.01484, 0.01595), (-0.06377, -0.02278, 0.01932), (-0.05948, -0.03031, 0.0224), (-0.07443, -0.01663, 0.01741), (-0.07088, -0.02546, 0.02115), (-0.06611, -0.03383, 0.02457), (-0.08104, -0.02091, 0.01993), (-0.07799, -0.02813, 0.02298), (-0.0742, -0.03507, 0.02583), (-0.04256, -0.03132, 0.01452), (-0.0377, -0.03625, 0.01636), (-0.03221, -0.04058, 0.01788), (-0.02616, -0.04423, 0.01904), (-0.05465, -0.0399, 0.01948), (-0.04841, -0.04624, 0.02185), (-0.04134, -0.0518, 0.0238), (-0.03357, -0.0565, 0.02529), (-0.05376, -0.05123, 0.02459), (-0.04591, -0.05741, 0.02675), (-0.03727, -0.06263, 0.02841), (-0.05702, -0.05803, 0.02799), (-0.05047, -0.06302, 0.02971), (-0.04345, -0.06742, 0.03113), (-0.04208, -0.02873, 0.02019), (-0.03722, -0.03365, 0.02203), (-0.03172, -0.03798, 0.02355), (-0.02568, -0.04164, 0.0247), (-0.05417, -0.03731, 0.02515), (-0.04792, -0.04364, 0.02752), (-0.04086, -0.0492, 0.02946), (-0.03309, -0.0539, 0.03095), (-0.05328, -0.04863, 0.03026), (-0.04542, -0.05481, 0.03242), (-0.03679, -0.06004, 0.03408), (-0.05654, -0.05544, 0.03365), (-0.04999, -0.06043, 0.03538), (-0.04297, -0.06482, 0.0368), (-0.01968, -0.04715, 0.01982), (-0.01286, -0.04929, 0.02022), (-0.005823, -0.0506, 0.02022), (0.001307, -0.05107, 0.01983), (-0.02523, -0.06025, 0.02629), (-0.01646, -0.063, 0.0268), (-0.007418, -0.06469, 0.02681), (0.00175, -0.0653, 0.0263), (-0.01827, -0.06986, 0.0301), (-0.008216, -0.07173, 0.0301), (0.001971, -0.07241, 0.02954), (-0.0173, -0.07736, 0.03345), (-0.009013, -0.07878, 0.03339), (-0.0006428, -0.07946, 0.03299), (-0.01919, -0.04456, 0.02549), (-0.01238, -0.04669, 0.02589), (-0.00534, -0.04801, 0.02589), (0.00179, -0.04848, 0.0255), (-0.02475, -0.05766, 0.03196), (-0.01598, -0.0604, 0.03247), (-0.006935, -0.06209, 0.03248), (0.002233, -0.0627, 0.03197), (-0.01778, -0.06726, 0.03577), (-0.007733, -0.06914, 0.03577), (0.002454, -0.06981, 0.03521), (-0.01682, -0.07476, 0.03912), (-0.00853, -0.07618, 0.03906), (-0.0001598, -0.07686, 0.03866), (0.008411, -0.05069, 0.01905), (0.01537, -0.04947, 0.01789), (0.02206, -0.04742, 0.01639), (0.02836, -0.04458, 0.01455), (0.01088, -0.06481, 0.0253), (0.01983, -0.06323, 0.02382), (0.02843, -0.06059, 0.02188), (0.03654, -0.05694, 0.01951), (0.02206, -0.07011, 0.02678), (0.03161, -0.06718, 0.02462), (0.04062, -0.06313, 0.022), (0.02699, -0.0763, 0.02919), (0.0348, -0.07377, 0.02737), (0.04227, -0.07055, 0.02526), (0.008894, -0.0481, 0.02472), (0.01585, -0.04687, 0.02356), (0.02254, -0.04482, 0.02205), (0.02885, -0.04198, 0.02022), (0.01137, -0.06221, 0.03097), (0.02031, -0.06063, 0.02949), (0.02891, -0.058, 0.02755), (0.03702, -0.05435, 0.02518), (0.02254, -0.06752, 0.03245), (0.0321, -0.06459, 0.03029), (0.04111, -0.06053, 0.02767), (0.02747, -0.0737, 0.03486), (0.03528, -0.07118, 0.03304), (0.04275, -0.06796, 0.03093), (0.03418, -0.041, 0.01241), (0.03941, -0.03674, 0.01002), (0.04396, -0.03187, 0.007402), (0.04776, -0.02649, 0.004611), (0.04402, -0.05234, 0.01677), (0.05074, -0.04687, 0.01369), (0.05659, -0.04061, 0.01033), (0.06147, -0.03368, 0.006738), (0.05641, -0.05193, 0.01553), (0.06291, -0.04498, 0.01179), (0.06833, -0.03728, 0.007801), (0.06398, -0.05515, 0.01635), (0.06922, -0.04935, 0.01325), (0.0738, -0.04309, 0.009995), (0.03467, -0.0384, 0.01808), (0.03989, -0.03414, 0.01569), (0.04445, -0.02928, 0.01307), (0.04824, -0.02389, 0.01028), (0.0445, -0.04975, 0.02244), (0.05122, -0.04427, 0.01936), (0.05707, -0.03802, 0.01599), (0.06195, -0.03109, 0.01241), (0.05689, -0.04933, 0.02119), (0.06339, -0.04238, 0.01746), (0.06881, -0.03469, 0.01347), (0.06447, -0.05255, 0.02202), (0.0697, -0.04675, 0.01892), (0.07428, -0.04049, 0.01566), (0.05073, -0.02067, 0.001692), (0.05283, -0.01452, -0.001304), (0.05402, -0.008139, -0.004326), (0.05429, -0.001645, -0.007322), (0.06529, -0.0262, 0.002985), (0.06799, -0.01829, -0.0008664), (0.06953, -0.01009, -0.004752), (0.06987, -0.001744, -0.008604), (0.07558, -0.02018, -0.0006478), (0.07728, -0.01107, -0.004965), (0.07766, -0.001793, -0.009246), (0.08377, -0.01956, -0.001628), (0.08503, -0.01205, -0.005178), (0.08548, -0.004429, -0.008705), (0.05121, -0.01807, 0.00736), (0.05331, -0.01192, 0.004365), (0.05451, -0.005543, 0.001343), (0.05477, 0.0009511, -0.001654), (0.06578, -0.0236, 0.008654), (0.06848, -0.0157, 0.004802), (0.07001, -0.007498, 0.0009165), (0.07035, 0.000852, -0.002936), (0.07606, -0.01758, 0.00502), (0.07776, -0.008475, 0.0007034), (0.07814, 0.0008025, -0.003577), (0.08425, -0.01697, 0.00404), (0.08551, -0.009452, 0.0004903), (0.08596, -0.001833, -0.003037)], [], [(4, 0, 1, 5), (5, 1, 2, 6), (6, 2, 3, 7), (8, 5, 6, 9), (9, 6, 7, 10), (11, 8, 9, 12), (12, 9, 10, 13), (14, 18, 19, 15), (15, 19, 20, 16), (16, 20, 21, 17), (19, 22, 23, 20), (20, 23, 24, 21), (22, 25, 26, 23), (23, 26, 27, 24), (18, 4, 5, 19), (19, 5, 8, 22), (22, 8, 11, 25), (25, 11, 12, 26), (26, 12, 13, 27), (27, 13, 10, 24), (24, 10, 7, 21), (32, 28, 29, 33), (33, 29, 30, 34), (34, 30, 31, 35), (36, 33, 34, 37), (37, 34, 35, 38), (39, 36, 37, 40), (40, 37, 38, 41), (42, 46, 47, 43), (43, 47, 48, 44), (44, 48, 49, 45), (47, 50, 51, 48), (48, 51, 52, 49), (50, 53, 54, 51), (51, 54, 55, 52), (46, 32, 33, 47), (47, 33, 36, 50), (50, 36, 39, 53), (53, 39, 40, 54), (54, 40, 41, 55), (55, 41, 38, 52), (52, 38, 35, 49), (3, 28, 32, 7), (7, 32, 46, 21), (21, 46, 42, 17), (60, 56, 57, 61), (61, 57, 58, 62), (62, 58, 59, 63), (64, 61, 62, 65), (65, 62, 63, 66), (67, 64, 65, 68), (68, 65, 66, 69), (70, 74, 75, 71), (71, 75, 76, 72), (72, 76, 77, 73), (75, 78, 79, 76), (76, 79, 80, 77), (78, 81, 82, 79), (79, 82, 83, 80), (74, 60, 61, 75), (75, 61, 64, 78), (78, 64, 67, 81), (81, 67, 68, 82), (82, 68, 69, 83), (83, 69, 66, 80), (80, 66, 63, 77), (31, 56, 60, 35), (35, 60, 74, 49), (49, 74, 70, 45), (88, 84, 85, 89), (89, 85, 86, 90), (90, 86, 87, 91), (92, 89, 90, 93), (93, 90, 91, 94), (95, 92, 93, 96), (96, 93, 94, 97), (98, 102, 103, 99), (99, 103, 104, 100), (100, 104, 105, 101), (103, 106, 107, 104), (104, 107, 108, 105), (106, 109, 110, 107), (107, 110, 111, 108), (102, 88, 89, 103), (103, 89, 92, 106), (106, 92, 95, 109), (109, 95, 96, 110), (110, 96, 97, 111), (111, 97, 94, 108), (108, 94, 91, 105), (59, 84, 88, 63), (63, 88, 102, 77), (77, 102, 98, 73), (116, 112, 113, 117), (117, 113, 114, 118), (118, 114, 115, 119), (120, 117, 118, 121), (121, 118, 119, 122), (123, 120, 121, 124), (124, 121, 122, 125), (126, 130, 131, 127), (127, 131, 132, 128), (128, 132, 133, 129), (131, 134, 135, 132), (132, 135, 136, 133), (134, 137, 138, 135), (135, 138, 139, 136), (130, 116, 117, 131), (131, 117, 120, 134), (134, 120, 123, 137), (137, 123, 124, 138), (138, 124, 125, 139), (139, 125, 122, 136), (136, 122, 119, 133), (87, 112, 116, 91), (91, 116, 130, 105), (105, 130, 126, 101), (144, 140, 141, 145), (145, 141, 142, 146), (146, 142, 143, 147), (148, 145, 146, 149), (149, 146, 147, 150), (151, 148, 149, 152), (152, 149, 150, 153), (154, 158, 159, 155), (155, 159, 160, 156), (156, 160, 161, 157), (159, 162, 163, 160), (160, 163, 164, 161), (162, 165, 166, 163), (163, 166, 167, 164), (158, 144, 145, 159), (159, 145, 148, 162), (162, 148, 151, 165), (165, 151, 152, 166), (166, 152, 153, 167), (167, 153, 150, 164), (164, 150, 147, 161), (115, 140, 144, 119), (119, 144, 158, 133), (133, 158, 154, 129), (172, 168, 169, 173), (173, 169, 170, 174), (174, 170, 171, 175), (176, 173, 174, 177), (177, 174, 175, 178), (179, 176, 177, 180), (180, 177, 178, 181), (182, 186, 187, 183), (183, 187, 188, 184), (184, 188, 189, 185), (187, 190, 191, 188), (188, 191, 192, 189), (190, 193, 194, 191), (191, 194, 195, 192), (186, 172, 173, 187), (187, 173, 176, 190), (190, 176, 179, 193), (193, 179, 180, 194), (194, 180, 181, 195), (195, 181, 178, 192), (192, 178, 175, 189), (143, 168, 172, 147), (147, 172, 186, 161), (161, 186, 182, 157), (200, 196, 197, 201), (201, 197, 198, 202), (202, 198, 199, 203), (204, 201, 202, 205), (205, 202, 203, 206), (207, 204, 205, 208), (208, 205, 206, 209), (210, 214, 215, 211), (211, 215, 216, 212), (212, 216, 217, 213), (215, 218, 219, 216), (216, 219, 220, 217), (218, 221, 222, 219), (219, 222, 223, 220), (214, 200, 201, 215), (215, 201, 204, 218), (218, 204, 207, 221), (221, 207, 208, 222), (222, 208, 209, 223), (223, 209, 206, 220), (220, 206, 203, 217), (171, 196, 200, 175), (175, 200, 214, 189), (189, 214, 210, 185), (228, 224, 225, 229), (229, 225, 226, 230), (230, 226, 227, 231), (232, 229, 230, 233), (233, 230, 231, 234), (235, 232, 233, 236), (236, 233, 234, 237), (238, 242, 243, 239), (239, 243, 244, 240), (240, 244, 245, 241), (243, 246, 247, 244), (244, 247, 248, 245), (246, 249, 250, 247), (247, 250, 251, 248), (242, 228, 229, 243), (243, 229, 232, 246), (246, 232, 235, 249), (249, 235, 236, 250), (250, 236, 237, 251), (251, 237, 234, 248), (248, 234, 231, 245), (199, 224, 228, 203), (203, 228, 242, 217), (217, 242, 238, 213), (256, 252, 253, 257), (257, 253, 254, 258), (258, 254, 255, 259), (260, 257, 258, 261), (261, 258, 259, 262), (263, 260, 261, 264), (264, 261, 262, 265), (266, 270, 271, 267), (267, 271, 272, 268), (268, 272, 273, 269), (271, 274, 275, 272), (272, 275, 276, 273), (274, 277, 278, 275), (275, 278, 279, 276), (270, 256, 257, 271), (271, 257, 260, 274), (274, 260, 263, 277), (277, 263, 264, 278), (278, 264, 265, 279), (279, 265, 262, 276), (276, 262, 259, 273), (227, 252, 256, 231), (231, 256, 270, 245), (245, 270, 266, 241), (284, 280, 281, 285), (285, 281, 282, 286), (286, 282, 283, 287), (288, 285, 286, 289), (289, 286, 287, 290), (291, 288, 289, 292), (292, 289, 290, 293), (294, 298, 299, 295), (295, 299, 300, 296), (296, 300, 301, 297), (299, 302, 303, 300), (300, 303, 304, 301), (302, 305, 306, 303), (303, 306, 307, 304), (298, 284, 285, 299), (299, 285, 288, 302), (302, 288, 291, 305), (305, 291, 292, 306), (306, 292, 293, 307), (307, 293, 290, 304), (304, 290, 287, 301), (255, 280, 284, 259), (259, 284, 298, 273), (273, 298, 294, 269), (312, 308, 309, 313), (313, 309, 310, 314), (314, 310, 311, 315), (316, 313, 314, 317), (317, 314, 315, 318), (319, 316, 317, 320), (320, 317, 318, 321), (322, 326, 327, 323), (323, 327, 328, 324), (324, 328, 329, 325), (327, 330, 331, 328), (328, 331, 332, 329), (330, 333, 334, 331), (331, 334, 335, 332), (326, 312, 313, 327), (327, 313, 316, 330), (330, 316, 319, 333), (333, 319, 320, 334), (334, 320, 321, 335), (335, 321, 318, 332), (332, 318, 315, 329), (283, 308, 312, 287), (287, 312, 326, 301), (301, 326, 322, 297), (311, 0, 4, 315), (315, 4, 18, 329), (329, 18, 14, 325), (294, 280, 255, 269), (269, 255, 254, 268), (268, 254, 253, 267), (267, 253, 252, 266), (266, 252, 227, 241), (241, 227, 226, 240), (226, 225, 239, 240), (225, 224, 238, 239), (238, 224, 199, 213), (213, 199, 198, 212), (212, 198, 197, 211), (211, 197, 196, 210), (210, 196, 171, 185), (185, 171, 170, 184), (170, 169, 183, 184), (169, 168, 182, 183), (182, 168, 143, 157), (157, 143, 142, 156), (156, 142, 141, 155), (155, 141, 140, 154), (154, 140, 115, 129), (129, 115, 114, 128), (114, 113, 127, 128), (113, 112, 126, 127), (126, 112, 87, 101), (101, 87, 86, 100), (100, 86, 85, 99), (99, 85, 84, 98), (98, 84, 59, 73), (73, 59, 58, 72), (58, 57, 71, 72), (57, 56, 70, 71), (70, 56, 31, 45), (45, 31, 30, 44), (44, 30, 29, 43), (43, 29, 28, 42), (42, 28, 3, 17), (17, 3, 2, 16), (2, 1, 15, 16), (1, 0, 14, 15), (311, 325, 14, 0), (325, 311, 310, 324), (324, 310, 309, 323), (323, 309, 308, 322), (322, 308, 283, 297), (297, 283, 282, 296), (282, 281, 295, 296), (281, 280, 294, 295)])
me_gear_002.polygons.foreach_set('use_smooth', [True] * 336)
me_gear_002.materials.append(mat_gear1)
me_gear_002.use_remesh_fix_poles = True
me_gear_002.use_remesh_preserve_attributes = False
me_gear_002.update()
me_cube_005 = bpy.data.meshes.new('Cube.005')
me_cube_005.from_pydata([(-0.1179, 0.05407, 0.05404), (-0.1179, -0.05417, 0.05404), (-0.1179, 0.05407, -0.0542), (-0.1179, -0.05417, -0.0542), (-0.1291, 0.01651, 0.01649), (-0.1291, -0.01662, 0.01649), (-0.1291, -0.01662, -0.01665), (-0.1291, 0.01651, -0.01665), (-0.1291, 0.05407, 0.05404), (-0.1291, -0.05417, 0.05404), (-0.1291, -0.05417, -0.0542), (-0.1291, 0.05407, -0.0542), (-0.1402, 0.01651, 0.01649), (-0.1402, -0.01662, 0.01649), (-0.1402, -0.01662, -0.01665), (-0.1402, 0.01651, -0.01665), (0.1271, 0.1089, 0.1089), (0.1135, 0.1224, 0.1089), (0.1135, 0.1089, 0.1224), (-0.1044, 0.1224, 0.1089), (-0.1179, 0.05407, 0.05404), (-0.0854, 0.08992, 0.1224), (0.1271, -0.109, 0.1089), (0.1135, -0.109, 0.1224), (0.1135, -0.1225, 0.1089), (-0.1179, -0.05417, 0.05404), (-0.1044, -0.1225, 0.1089), (-0.0699, -0.07453, 0.1224), (0.1271, 0.1089, -0.1091), (0.1135, 0.1089, -0.1226), (0.1135, 0.1224, -0.1091), (-0.1179, 0.05407, -0.0542), (-0.1044, 0.1224, -0.1091), (-0.1044, 0.1089, -0.1226), (0.1271, -0.109, -0.1091), (0.1135, -0.1225, -0.1091), (0.1135, -0.109, -0.1226), (-0.1179, -0.05417, -0.0542), (-0.1044, -0.109, -0.1226), (-0.1044, -0.1225, -0.1091), (0.1135, -5.289e-05, 0.1224), (-0.01442, 0.08992, 0.1224), (-0.0854, 0.01895, 0.1224), (-0.02992, -0.07453, 0.1224), (-0.01442, 0.01895, 0.1224), (-0.0699, -0.03455, 0.1224), (-0.1044, 0.1089, 0.1224), (0.004576, 0.1089, 0.1224), (-0.02992, -0.03455, 0.1224), (0.004576, -0.109, 0.1224), (-0.1044, -0.109, 0.1224), (-0.1044, -5.296e-05, 0.1224), (0.004576, -5.292e-05, 0.1224), (-0.02992, -0.07453, 0.1119), (-0.0699, -0.07453, 0.1119), (-0.0699, -0.03455, 0.1119), (-0.02992, -0.03455, 0.1119), (-0.0854, 0.01895, 0.1119), (-0.0854, 0.08992, 0.1119), (-0.01442, 0.08992, 0.1119), (-0.01442, 0.01895, 0.1119), (-0.1179, 0.1089, 0.1089), (-0.1179, -0.109, 0.1089), (-0.1179, -0.109, -0.1091), (-0.1179, 0.1089, -0.1091), (-0.05865, 0.04569, 0.1119), (-0.05865, 0.06317, 0.1119), (-0.04117, 0.06317, 0.1119), (-0.04117, 0.04569, 0.1119), (-0.0431, -0.06135, 0.1119), (-0.05672, -0.06135, 0.1119), (-0.05672, -0.04773, 0.1119), (-0.0431, -0.04773, 0.1119), (-0.02992, -0.07453, 0.1119), (-0.0699, -0.07453, 0.1119), (-0.0699, -0.03455, 0.1119), (-0.02992, -0.03455, 0.1119), (-0.0854, 0.01895, 0.1119), (-0.0854, 0.08992, 0.1119), (-0.01442, 0.08992, 0.1119), (-0.01442, 0.01895, 0.1119), (-0.05865, 0.04569, 0.1119), (-0.05865, 0.06317, 0.1119), (-0.04117, 0.06317, 0.1119), (-0.04117, 0.04569, 0.1119), (-0.0431, -0.06135, 0.1119), (-0.05672, -0.06135, 0.1119), (-0.05672, -0.04773, 0.1119), (-0.0431, -0.04773, 0.1119), (-0.0431, -0.06135, 0.09806), (-0.05672, -0.06135, 0.09806), (-0.05672, -0.04773, 0.09806), (-0.0431, -0.04773, 0.09806), (-0.05865, 0.04569, 0.09806), (-0.05865, 0.06317, 0.09806), (-0.04117, 0.06317, 0.09806), (-0.04117, 0.04569, 0.09806)], [], [(3, 1, 9, 10), (6, 5, 13, 14), (2, 3, 10, 11), (1, 0, 8, 9), (0, 2, 11, 8), (4, 5, 9, 8), (5, 6, 10, 9), (6, 7, 11, 10), (7, 4, 8, 11), (14, 13, 12, 15), (7, 6, 14, 15), (5, 4, 12, 13), (4, 7, 15, 12), (30, 32, 19, 17), (36, 38, 33, 29), (48, 45, 55, 56), (24, 26, 39, 35), (16, 17, 18), (19, 61, 46), (22, 23, 24), (62, 26, 50), (28, 29, 30), (64, 32, 33), (34, 35, 36), (63, 38, 39), (22, 16, 18, 40, 23), (17, 19, 46, 47, 18), (61, 62, 50, 51, 46), (26, 24, 23, 49, 50), (34, 22, 24, 35), (62, 63, 39, 26), (38, 36, 35, 39), (28, 34, 36, 29), (63, 64, 33, 38), (32, 30, 29, 33), (16, 28, 30, 17), (64, 61, 19, 32), (22, 34, 28, 16), (40, 52, 49, 23), (18, 47, 52, 40), (44, 41, 59, 60), (42, 21, 46, 51), (21, 41, 47, 46), (41, 44, 52, 47), (44, 42, 51, 52), (43, 27, 50, 49), (27, 45, 51, 50), (48, 43, 49, 52), (45, 48, 52, 51), (21, 42, 57, 58), (45, 27, 54, 55), (42, 44, 60, 57), (41, 21, 58, 59), (43, 48, 56, 53), (27, 43, 53, 54), (20, 25, 62, 61), (25, 37, 63, 62), (37, 31, 64, 63), (31, 20, 61, 64), (69, 70, 74, 73), (70, 71, 75, 74), (72, 69, 73, 76), (71, 72, 76, 75), (65, 66, 78, 77), (66, 67, 79, 78), (67, 68, 80, 79), (68, 65, 77, 80), (86, 85, 89, 90), (81, 84, 96, 93), (92, 91, 90, 89), (95, 94, 93, 96), (83, 82, 94, 95), (88, 87, 91, 92), (87, 86, 90, 91), (84, 83, 95, 96), (82, 81, 93, 94), (85, 88, 92, 89)])
me_cube_005.polygons.foreach_set('material_index', [0, 0, 0, 0, 0, 0, 0, 0, 0, 0, 0, 0, 0, 1, 1, 1, 1, 1, 1, 1, 1, 1, 1, 1, 1, 1, 1, 1, 1, 1, 1, 1, 1, 1, 1, 1, 1, 1, 1, 1, 1, 1, 1, 1, 1, 1, 1, 1, 1, 1, 1, 1, 1, 1, 1, 1, 1, 1, 1, 0, 0, 0, 0, 0, 0, 0, 0, 2, 2, 2, 2, 2, 2, 2, 2, 2, 2])
_uv = me_cube_005.uv_layers.new(name='UVMap')
_uv.uv.foreach_set('vector', [0.6948, 0.5698, 0.8052, 0.5698, 0.8052, 0.5698, 0.6948, 0.5698, 0.7331, 0.6081, 0.7669, 0.6081, 0.7669, 0.6081, 0.7331, 0.6081, 0.6948, 0.6802, 0.6948, 0.5698, 0.6948, 0.5698, 0.6948, 0.6802, 0.8052, 0.5698, 0.8052, 0.6802, 0.8052, 0.6802, 0.8052, 0.5698, 0.8052, 0.6802, 0.6948, 0.6802, 0.6948, 0.6802, 0.8052, 0.6802, 0.7669, 0.6419, 0.7669, 0.6081, 0.8052, 0.5698, 0.8052, 0.6802, 0.7669, 0.6081, 0.7331, 0.6081, 0.6948, 0.5698, 0.8052, 0.5698, 0.7331, 0.6081, 0.7331, 0.6419, 0.6948, 0.6802, 0.6948, 0.5698, 0.7331, 0.6419, 0.7669, 0.6419, 0.8052, 0.6802, 0.6948, 0.6802, 0.7331, 0.6081, 0.7669, 0.6081, 0.7669, 0.6419, 0.7331, 0.6419, 0.7331, 0.6419, 0.7331, 0.6081, 0.7331, 0.6081, 0.7331, 0.6419, 0.7669, 0.6081, 0.7669, 0.6419, 0.7669, 0.6419, 0.7669, 0.6081, 0.7669, 0.6419, 0.7331, 0.6419, 0.7331, 0.6419, 0.7669, 0.6419, 0.3888, 0.7638, 0.6112, 0.7638, 0.6112, 0.9862, 0.3888, 0.9862, 0.3888, 0.5138, 0.6112, 0.5138, 0.6112, 0.7362, 0.3888, 0.7362, 0.5352, 0.1602, 0.576, 0.1602, 0.576, 0.1602, 0.5352, 0.1602, 0.3888, 0.2638, 0.6112, 0.2638, 0.6112, 0.4862, 0.3888, 0.4862, 0.1388, 0.7362, 0.1388, 0.75, 0.125, 0.7362, 0.6112, 0.9862, 0.625, 0.9862, 0.6112, 1.0, 0.1388, 0.5138, 0.125, 0.5138, 0.1388, 0.5, 0.625, 0.2638, 0.625, 0.2638, 0.6112, 0.25, 0.3612, 0.7362, 0.375, 0.7362, 0.3612, 0.75, 0.625, 0.7638, 0.625, 0.7638, 0.6112, 0.75, 0.3612, 0.5138, 0.3612, 0.5, 0.375, 0.5138, 0.625, 0.5138, 0.625, 0.5138, 0.6112, 0.5, 0.1388, 0.5138, 0.1388, 0.7362, 0.125, 0.7362, 0.125, 0.625, 0.125, 0.5138, 0.3888, 0.0, 0.6112, 0.0, 0.6112, 0.01379, 0.5, 0.01379, 0.3888, 0.01379, 0.625, 0.01379, 0.625, 0.2362, 0.6112, 0.2362, 0.6112, 0.125, 0.6112, 0.01379, 0.6112, 0.2638, 0.3888, 0.2638, 0.3888, 0.2362, 0.5, 0.2362, 0.6112, 0.2362, 0.3612, 0.5138, 0.1388, 0.5138, 0.1388, 0.5, 0.3612, 0.5, 0.625, 0.2638, 0.625, 0.4862, 0.6112, 0.4862, 0.6112, 0.2638, 0.6112, 0.5138, 0.3888, 0.5138, 0.3888, 0.4862, 0.6112, 0.4862, 0.3612, 0.7362, 0.3612, 0.5138, 0.3888, 0.5138, 0.3888, 0.7362, 0.6388, 0.5138, 0.6388, 0.7362, 0.6112, 0.7362, 0.6112, 0.5138, 0.6112, 0.7638, 0.3888, 0.7638, 0.3888, 0.7362, 0.6112, 0.7362, 0.1388, 0.7362, 0.3612, 0.7362, 0.3612, 0.75, 0.1388, 0.75, 0.625, 0.7638, 0.625, 0.9862, 0.6112, 0.9862, 0.6112, 0.7638, 0.1388, 0.5138, 0.3612, 0.5138, 0.3612, 0.7362, 0.1388, 0.7362, 0.3888, 0.125, 0.5, 0.125, 0.5, 0.2362, 0.3888, 0.2362, 0.3888, 0.01379, 0.5, 0.01379, 0.5, 0.125, 0.3888, 0.125, 0.5194, 0.1056, 0.5194, 0.03318, 0.5194, 0.03318, 0.5194, 0.1056, 0.5918, 0.1056, 0.5918, 0.03318, 0.6112, 0.01379, 0.6112, 0.125, 0.5918, 0.03318, 0.5194, 0.03318, 0.5, 0.01379, 0.6112, 0.01379, 0.5194, 0.03318, 0.5194, 0.1056, 0.5, 0.125, 0.5, 0.01379, 0.5194, 0.1056, 0.5918, 0.1056, 0.6112, 0.125, 0.5, 0.125, 0.5352, 0.201, 0.576, 0.201, 0.6112, 0.2362, 0.5, 0.2362, 0.576, 0.201, 0.576, 0.1602, 0.6112, 0.125, 0.6112, 0.2362, 0.5352, 0.1602, 0.5352, 0.201, 0.5, 0.2362, 0.5, 0.125, 0.576, 0.1602, 0.5352, 0.1602, 0.5, 0.125, 0.6112, 0.125, 0.5918, 0.03318, 0.5918, 0.1056, 0.5918, 0.1056, 0.5918, 0.03318, 0.576, 0.1602, 0.576, 0.201, 0.576, 0.201, 0.576, 0.1602, 0.5918, 0.1056, 0.5194, 0.1056, 0.5194, 0.1056, 0.5918, 0.1056, 0.5194, 0.03318, 0.5918, 0.03318, 0.5918, 0.03318, 0.5194, 0.03318, 0.5352, 0.201, 0.5352, 0.1602, 0.5352, 0.1602, 0.5352, 0.201, 0.576, 0.201, 0.5352, 0.201, 0.5352, 0.201, 0.576, 0.201, 0.8052, 0.6802, 0.8052, 0.5698, 0.8612, 0.5138, 0.8612, 0.7362, 0.8052, 0.5698, 0.6948, 0.5698, 0.6388, 0.5138, 0.8612, 0.5138, 0.6948, 0.5698, 0.6948, 0.6802, 0.6388, 0.7362, 0.6388, 0.5138, 0.6948, 0.6802, 0.8052, 0.6802, 0.8612, 0.7362, 0.6388, 0.7362, 0.5487, 0.1876, 0.5626, 0.1876, 0.576, 0.201, 0.5352, 0.201, 0.5626, 0.1876, 0.5626, 0.1737, 0.576, 0.1602, 0.576, 0.201, 0.5487, 0.1737, 0.5487, 0.1876, 0.5352, 0.201, 0.5352, 0.1602, 0.5626, 0.1737, 0.5487, 0.1737, 0.5352, 0.1602, 0.576, 0.1602, 0.5645, 0.07831, 0.5645, 0.06047, 0.5918, 0.03318, 0.5918, 0.1056, 0.5645, 0.06047, 0.5467, 0.06047, 0.5194, 0.03318, 0.5918, 0.03318, 0.5467, 0.06047, 0.5467, 0.07831, 0.5194, 0.1056, 0.5194, 0.03318, 0.5467, 0.07831, 0.5645, 0.07831, 0.5918, 0.1056, 0.5194, 0.1056, 0.5626, 0.1876, 0.5487, 0.1876, 0.5487, 0.1876, 0.5626, 0.1876, 0.5645, 0.07831, 0.5467, 0.07831, 0.5467, 0.07831, 0.5645, 0.07831, 0.5487, 0.1737, 0.5626, 0.1737, 0.5626, 0.1876, 0.5487, 0.1876, 0.5467, 0.06047, 0.5645, 0.06047, 0.5645, 0.07831, 0.5467, 0.07831, 0.5467, 0.06047, 0.5645, 0.06047, 0.5645, 0.06047, 0.5467, 0.06047, 0.5487, 0.1737, 0.5626, 0.1737, 0.5626, 0.1737, 0.5487, 0.1737, 0.5626, 0.1737, 0.5626, 0.1876, 0.5626, 0.1876, 0.5626, 0.1737, 0.5467, 0.07831, 0.5467, 0.06047, 0.5467, 0.06047, 0.5467, 0.07831, 0.5645, 0.06047, 0.5645, 0.07831, 0.5645, 0.07831, 0.5645, 0.06047, 0.5487, 0.1876, 0.5487, 0.1737, 0.5487, 0.1737, 0.5487, 0.1876])
me_cube_005.materials.append(mat_accents)
me_cube_005.materials.append(mat_body)
me_cube_005.materials.append(mat_black)
me_cube_005.use_remesh_fix_poles = True
me_cube_005.use_remesh_preserve_attributes = False
me_cube_005.update()

# ---- objects
ob_body = bpy.data.objects.new('Body', me_cylinder_001)
ob_buttonslot = bpy.data.objects.new('ButtonSlot', me_cube_002)
ob_gear = bpy.data.objects.new('Gear', me_gear)
ob_gear_001 = bpy.data.objects.new('Gear.001', me_gear_002)
ob_head = bpy.data.objects.new('Head', me_cube_005)

# ---- transforms, parenting, visibility, modifiers, constraints
ob_body.location = (0.0, 0.0, 0.0)
_m = ob_body.modifiers.new('Auto Smooth', 'NODES')
_m.node_group = ng_auto_smooth
_gi = [s.identifier for s in ng_auto_smooth.interface.items_tree if s.item_type == 'SOCKET' and s.in_out == 'INPUT']
_m[_gi[1]] = 0.5236  # Angle
ob_buttonslot.location = (0.0, 0.0, 0.0)
ob_gear.location = (3.548e-09, -0.1087, 0.5685)
_vg = ob_gear.vertex_groups.new(name='Tips')
_vg = ob_gear.vertex_groups.new(name='Valleys')
_m = ob_gear.modifiers.new('Auto Smooth', 'NODES')
_m.node_group = ng_auto_smooth
_gi = [s.identifier for s in ng_auto_smooth.interface.items_tree if s.item_type == 'SOCKET' and s.in_out == 'INPUT']
_m[_gi[1]] = 0.5236  # Angle
ob_gear_001.location = (-1.262e-08, 0.02315, 0.9871)
_vg = ob_gear_001.vertex_groups.new(name='Tips')
_vg = ob_gear_001.vertex_groups.new(name='Valleys')
_m = ob_gear_001.modifiers.new('Auto Smooth', 'NODES')
_m.node_group = ng_auto_smooth
_gi = [s.identifier for s in ng_auto_smooth.interface.items_tree if s.item_type == 'SOCKET' and s.in_out == 'INPUT']
_m[_gi[1]] = 0.5236  # Angle
ob_head.location = (-7.921e-05, -5.292e-05, 0.7791)

# ---- collection membership
col_collection.objects.link(ob_body)
col_collection.objects.link(ob_buttonslot)
col_collection.objects.link(ob_gear)
col_collection.objects.link(ob_gear_001)
col_collection.objects.link(ob_head)

# ---- scene / render settings (as saved in the file)
scene.frame_start = 1; scene.frame_end = 250; scene.frame_set(1)
scene.render.engine = 'BLENDER_EEVEE_NEXT'
scene.cycles.use_denoising = False
scene.cycles.samples = 128
scene.cycles.sampling_pattern = 'TABULATED_SOBOL'
scene.cycles.use_adaptive_sampling = False
scene.cycles.use_light_tree = False
scene.view_settings.view_transform = 'Filmic'
bpy.context.view_layer.update()

# ---- added for rendering (the .blend has no active camera and no usable light): camera, sun
cam_auto = bpy.data.cameras.new('AutoCamera')
cam_auto.lens = 50.0
cam_auto.sensor_width = 36.0
cam_auto.clip_end = 1000.0
ob_auto_camera = bpy.data.objects.new('AutoCamera', cam_auto)
scene.collection.objects.link(ob_auto_camera)
ob_auto_camera.location = (1.10532, -1.37548, 1.40562)
ob_auto_camera.rotation_euler = (1.09748, -7.21219e-08, 0.694738)
scene.camera = ob_auto_camera
light_auto_sun = bpy.data.lights.new('AutoSun', 'SUN')
light_auto_sun.energy = 3.0
light_auto_sun.angle = 0.0523599
ob_auto_sun = bpy.data.objects.new('AutoSun', light_auto_sun)
scene.collection.objects.link(ob_auto_sun)
ob_auto_sun.rotation_euler = (0.872665, 0.174533, 0.523599)
bpy.context.view_layer.update()

